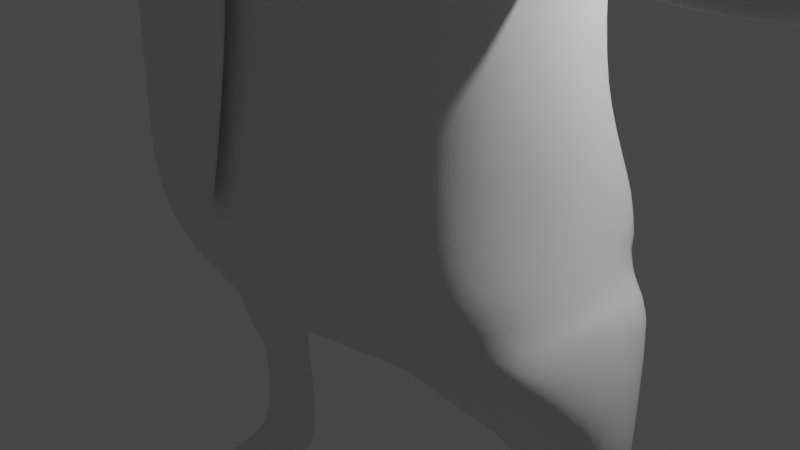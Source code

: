 # Source: fella1rolldice.blend  (saved by Blender 2.92.15; exported with 4.5.12 LTS)
import bpy
from mathutils import Matrix  # noqa: F401  (used for matrix-valued properties, if any)

bpy.ops.wm.read_factory_settings(use_empty=True)
scene = bpy.context.scene
scene.name = 'Scene'

# ---- collections
col_collection = bpy.data.collections.new('Collection'); scene.collection.children.link(col_collection)

# ---- world
world_world = bpy.data.worlds.new('World'); scene.world = world_world
world_world.use_nodes = True; world_world.node_tree.nodes.clear()
_N = world_world.node_tree.nodes; _L = world_world.node_tree.links
n0 = _N.new('ShaderNodeOutputWorld'); n0.name = 'World Output'; n0.location = (300, 300)
n1 = _N.new('ShaderNodeBackground'); n1.name = 'Background'; n1.location = (10, 300)
n1.inputs[0].default_value = (0.05088, 0.05088, 0.05088, 1.0)
_L.new(n1.outputs[0], n0.inputs[0])
n0.is_active_output = True
world_world.color = (0.05088, 0.05088, 0.05088)
world_world.use_sun_shadow = False
world_world.sun_shadow_jitter_overblur = 0.0

# ---- cameras
cam_camera = bpy.data.cameras.new('Camera')
cam_camera.clip_end = 100.0
cam_camera.ortho_scale = 7.314

# ---- lights
light_light = bpy.data.lights.new('Light', 'POINT')
light_light.transmission_factor = 0.0
light_light.energy = 1000.0
light_light.shadow_soft_size = 0.1
light_light.shadow_maximum_resolution = 0.006
light_light.use_absolute_resolution = True

# ---- meshes
me_cube_001 = bpy.data.meshes.new('Cube.001')
me_cube_001.from_pydata([(1.588, -1.528, -0.5), (2.16, -1.553, 0.7411), (1.56, 0.5089, -0.5064), (2.162, 1.052, 0.7534), (0.0, 0.8274, -0.5978), (0.0, 1.455, 1.061), (2.272, 1.177, 0.175), (1.225, -0.7402, -0.6713), (2.51, -0.3635, 0.9368), (2.362, -1.394, 0.1504), (0.0, -1.651, -0.6096), (0.0, -2.207, 0.926), (0.0, 1.54, 0.07744), (2.658, -0.3419, 0.198), (0.0, -2.062, 0.0), (0.0, -0.5775, -0.8467), (2.555, 0.8354, -0.2713), (0.0, 0.7357, 1.882), (2.025, 0.6145, 1.746), (2.507, -0.4682, 1.838), (2.044, -1.582, 1.728), (0.0, -2.225, 1.839), (0.0, 0.6513, 5.24), (2.741, 0.6328, -0.7343), (2.741, -0.7575, -0.7265), (2.858, -0.03009, -0.8388), (2.574, -1.073, -0.2229), (2.759, -0.09186, -0.149), (1.942, -0.5291, -1.391), (1.686, -0.1773, -1.555), (2.001, 0.4995, -1.818), (2.872, 0.1126, -1.819), (2.717, -0.252, -1.42), (2.762, 0.5016, -1.849), (2.14, -0.3114, -1.793), (2.235, -0.05093, -2.54), (2.162, 0.0811, -2.599), (2.612, -0.05093, -2.539), (2.624, -0.3005, -1.89), (2.651, 0.07749, -2.633), (2.755, 0.4949, -2.148), (2.764, 0.4446, -2.495), (2.088, 0.4557, -2.174), (2.097, 0.4446, -2.45), (2.12, 0.1279, -3.885), (2.676, 0.1183, -3.899), (2.221, 0.5588, -3.935), (2.583, 0.5804, -3.951), (2.134, 0.2651, -4.434), (2.801, 0.2651, -4.406), (2.184, 0.5621, -4.456), (2.751, 0.5583, -4.44), (2.186, -0.1989, -4.032), (2.682, -0.2054, -4.038), (2.236, -0.2592, -4.451), (2.785, -0.2592, -4.429), (2.111, -0.6727, -4.281), (2.778, -0.6727, -4.272), (2.182, -0.7224, -4.469), (2.849, -0.7224, -4.46), (2.227, -1.105, -4.331), (2.681, -1.105, -4.325), (2.275, -1.154, -4.456), (2.729, -1.154, -4.45), (2.222, -1.1, -0.6132), (2.435, -1.293, -0.01665), (2.724, -0.2262, 0.04885), (2.403, 1.014, -0.03925), (2.199, 0.8425, -0.6389), (2.358, -0.3712, -1.405), (2.419, 0.5016, -1.833), (2.428, -0.08959, -2.584), (2.408, -0.2879, -1.841), (2.392, 0.01299, -2.662), (2.421, 0.478, -2.161), (2.427, 0.5884, -2.472), (2.39, 0.06529, -3.828), (2.354, 0.7508, -3.908), (2.467, 0.2651, -4.42), (2.46, 0.6536, -4.441), (2.452, -0.2096, -3.986), (2.511, -0.2592, -4.44), (2.444, -0.6727, -4.277), (2.515, -0.7224, -4.465), (2.454, -1.268, -4.328), (2.502, -1.318, -4.453), (0.0, 0.6374, 3.513), (2.075, 0.4271, 3.005), (2.371, -0.5779, 3.308), (2.177, -1.298, 3.239), (0.0, 1.21, 6.558), (2.104, 0.3376, 4.863), (2.299, -0.5634, 4.097), (2.276, -1.251, 4.187), (0.0, 1.088, 7.65), (1.79, 0.6543, 6.56), (2.098, -0.4037, 6.66), (1.953, -1.505, 6.558), (0.0, 0.7325, 8.246), (1.585, 0.5855, 7.614), (1.889, -0.2328, 7.512), (1.916, -0.6663, 7.776), (0.0, -2.313, 7.384), (1.257, 0.3267, 8.055), (1.621, 0.05605, 7.764), (1.692, -0.8712, 8.013), (0.0, -1.752, 8.108), (0.0, -0.3627, 8.467), (2.404, -0.3452, 3.108), (2.108, -1.563, 2.986), (2.235, -1.49, 4.809), (2.338, -0.3747, 4.99), (3.196, -0.7189, 3.708), (3.173, -1.326, 3.615), (3.121, -1.418, 3.34), (2.514, -1.204, 3.192), (3.394, -0.6869, 3.177), (3.425, -1.093, 3.053), (3.461, -0.8282, 3.686), (3.525, -1.192, 3.551), (2.899, -1.333, 3.67), (2.576, -1.337, 3.821), (2.666, -0.654, 3.895), (2.963, -0.6918, 3.775), (3.434, -0.6546, 3.453), (3.476, -1.284, 3.276), (3.979, -1.191, 3.552), (3.933, -1.283, 3.277), (3.851, -0.6856, 3.178), (3.891, -0.6532, 3.454), (3.888, -1.091, 3.055), (3.923, -0.8269, 3.688), (4.123, -1.196, 3.555), (4.07, -1.282, 3.28), (4.032, -0.6799, 3.181), (4.075, -0.653, 3.457), (4.042, -1.087, 3.058), (4.096, -0.8294, 3.691), (4.746, -1.125, 3.501), (4.708, -1.183, 3.315), (4.687, -0.7747, 3.247), (4.719, -0.7564, 3.435), (4.693, -1.051, 3.164), (4.734, -0.8761, 3.593), (5.031, -1.206, 3.553), (4.971, -1.292, 3.276), (4.946, -0.6864, 3.176), (4.996, -0.6592, 3.454), (4.95, -1.097, 3.052), (5.016, -0.8369, 3.689), (5.605, -1.129, 3.544), (5.561, -1.184, 3.368), (5.552, -0.7998, 3.305), (5.587, -0.7826, 3.481), (5.549, -1.06, 3.226), (5.6, -0.8953, 3.63), (2.843, -1.143, 3.146), (3.144, -1.117, 3.099), (2.656, -0.5947, 3.275), (2.919, -0.6253, 3.243), (3.164, -0.6561, 3.21), (2.813, -1.453, 3.386), (2.491, -1.439, 3.512), (2.187, -1.639, 3.983), (2.259, -1.455, 3.785), (3.168, -0.5453, 3.474), (2.939, -0.5087, 3.495), (2.666, -0.48, 3.661), (0.0, 0.6332, 4.656), (2.176, 0.4325, 3.981), (2.415, -0.3422, 3.753), (2.369, -0.575, 3.663), (0.7758, 0.706, -0.5403), (1.067, 1.384, 0.9481), (0.7941, -1.578, -0.5548), (1.08, -1.986, 0.8336), (1.121, 1.496, 0.169), (1.181, -1.846, 0.07522), (0.6126, -0.642, -0.759), (0.9968, 1.001, 1.813), (1.022, -2.002, 1.784), (1.026, 0.8117, 3.506), (1.054, -1.969, 3.552), (1.048, 0.9437, 6.559), (1.127, 0.8005, 5.232), (1.237, -2.203, 5.24), (0.9037, 0.8333, 7.652), (1.092, -2.023, 6.33), (1.001, -1.927, 7.467), (0.7322, 0.5921, 8.222), (0.9025, -1.56, 8.079), (0.7597, -0.3115, 8.396), (1.122, -2.097, 4.613), (1.077, 0.8061, 4.599), (2.227, -0.4034, 6.059), (2.094, -1.497, 5.897), (0.0, 0.8377, 5.895), (1.969, 0.5122, 5.888), (1.214, -2.154, 5.856), (1.088, 0.8721, 5.895), (1.96, -0.3857, 7.146), (0.0, -2.515, 7.161), (1.789, -1.439, 7.177), (1.712, 0.6166, 7.1), (0.0, 1.16, 7.104), (0.9759, 0.8885, 7.105), (0.3852, 0.7834, -0.5638), (0.54, -2.096, 0.8798), (0.553, 1.556, 0.1351), (0.5905, -1.954, 0.03761), (0.3063, -0.6097, -0.8029), (0.511, -2.113, 1.812), (0.8755, -2.139, 5.133), (0.6888, -2.097, 7.311), (0.5156, -1.687, 8.108), (0.3892, -0.3294, 8.469), (0.5258, 1.455, 1.016), (0.3971, -1.614, -0.5822), (0.5324, 0.9382, 1.853), (0.5455, 0.7882, 3.51), (0.5241, 1.087, 6.558), (0.5636, 0.8121, 5.232), (0.4518, 0.9608, 7.651), (0.3324, 0.6536, 8.262), (0.5676, 0.8061, 4.615), (0.5439, 0.9161, 5.895), (0.5787, -2.13, 6.87), (0.488, 1.024, 7.104), (1.613, 1.242, 0.8582), (1.191, -1.553, -0.5274), (1.532, 0.9082, 1.771), (1.55, 0.7226, 3.334), (1.419, 0.8001, 6.559), (1.661, 0.7143, 5.231), (1.269, 0.7066, 7.648), (0.9699, 0.5049, 8.214), (1.63, 0.7204, 4.237), (1.166, 0.6389, -0.5134), (1.62, -1.769, 0.7873), (1.695, 1.359, 0.179), (1.772, -1.62, 0.1128), (0.9188, -0.6911, -0.7152), (1.533, -1.792, 1.756), (1.581, -1.766, 3.277), (1.746, -1.846, 5.239), (1.39, -1.839, 6.505), (1.353, -1.728, 7.339), (1.303, -1.181, 8.056), (1.085, -0.2676, 8.329), (1.654, -1.852, 4.208), (1.533, 0.7182, 5.893), (1.671, -1.825, 5.889), (1.344, 0.7534, 7.104), (1.51, -1.671, 7.0), (0.7241, -2.092, 6.49), (0.0, -2.412, 6.516), (0.4973, -2.365, 6.557), (0.0, -2.852, 6.539), (0.6448, -2.148, 5.948), (0.8279, -2.11, 5.795), (0.474, -2.445, 5.936), (0.8005, -2.434, 5.984), (0.3649, -2.85, 5.991), (0.0, -2.319, 5.733), (0.0, -2.893, 5.872), (0.9175, -1.362, 6.701), (0.8633, -1.386, 6.682), (0.9171, -1.335, 6.811), (0.8631, -1.349, 6.837), (0.9397, -1.341, 6.755), (0.8094, -1.373, 6.818), (0.7873, -1.394, 6.765), (0.8095, -1.4, 6.709), (1.05, -1.343, 6.616), (0.906, -1.418, 6.532), (0.9941, -1.288, 6.944), (0.8266, -1.339, 6.996), (0.6824, -1.414, 6.912), (0.6459, -1.468, 6.741), (1.087, -1.29, 6.786), (0.7385, -1.47, 6.584), (0.9356, -1.45, 6.746), (0.903, -1.466, 6.73), (0.9276, -1.436, 6.818), (0.8919, -1.446, 6.831), (0.9458, -1.438, 6.783), (0.8596, -1.462, 6.815), (0.8496, -1.474, 6.779), (0.8674, -1.476, 6.744), (0.7277, -1.783, 6.562), (0.9844, -1.704, 6.483), (0.9062, -1.643, 7.194), (0.6831, -1.782, 7.066), (1.205, -1.59, 6.611), (0.5938, -1.799, 6.804), (1.265, -1.512, 6.873), (1.141, -1.53, 7.115), (0.8206, -1.419, 6.83), (0.8767, -1.393, 6.853), (0.9398, -1.404, 6.71), (0.884, -1.43, 6.687), (0.8258, -1.446, 6.713), (0.9348, -1.378, 6.827), (0.9609, -1.383, 6.768), (0.7994, -1.441, 6.772), (0.4693, -2.389, 5.911), (0.7811, -2.101, 5.606), (0.3553, -2.304, 5.838), (0.6276, -1.209, 5.133), (0.0, -1.184, 5.174), (0.0, -1.26, 4.852), (0.3699, -1.346, 5.55), (0.0, -1.219, 5.522), (0.3401, -1.329, 4.842), (0.5247, -1.333, 5.545), (0.6105, -1.353, 5.468), (0.3833, -2.166, 4.549), (0.2773, -2.019, 4.774), (0.508, -2.188, 5.565), (0.4443, -2.099, 5.451), (0.5597, -2.108, 5.387), (0.6812, -2.169, 5.473), (0.2803, -2.161, 5.481), (0.3069, -2.245, 5.611), (0.7845, -2.18, 5.131), (0.6534, -2.157, 5.155), (0.0, -2.154, 4.447), (0.0, -2.127, 4.769), (0.0, -2.16, 5.475), (0.5081, -2.342, 4.676), (0.4434, -2.341, 4.62), (0.4669, -2.315, 4.566), (0.5043, -2.341, 4.695), (0.4655, -2.281, 4.729), (0.4408, -2.337, 4.647), (0.0, -2.328, 4.597), (0.0, -2.277, 4.683), (0.0, -2.303, 4.519), (0.0, -2.334, 4.56), (0.7651, -2.33, 5.092), (0.7006, -2.36, 5.133), (0.6996, -2.359, 5.048), (0.6575, -2.355, 5.13), (0.6379, -2.303, 5.104), (0.651, -2.345, 5.056), (0.4267, -2.367, 5.493), (0.503, -2.361, 5.468), (0.4886, -2.337, 5.526), (0.3988, -2.356, 5.448), (0.4383, -2.358, 5.335), (0.4794, -2.363, 5.427), (0.5405, -2.352, 5.391), (0.5754, -2.34, 5.222), (0.5919, -2.361, 5.298), (0.6251, -2.367, 5.347), (0.6618, -2.319, 5.434), (0.5794, -2.354, 5.421), (0.0, -2.379, 5.436), (0.0, -2.397, 5.455), (0.2199, -2.375, 5.466), (0.261, -2.311, 5.442), (0.3022, -2.36, 5.459), (0.2343, -2.424, 5.529), (0.3149, -2.402, 5.517), (0.2875, -2.395, 5.572), (0.0, -2.479, 5.55), (0.0, -2.469, 5.603), (0.3423, -2.13, 5.271), (0.4453, -2.133, 5.219), (0.2033, -2.172, 5.292), (0.3163, -2.278, 5.23), (0.4636, -2.193, 5.157), (0.1839, -2.335, 5.253), (0.3416, -2.529, 5.215), (0.5109, -2.566, 5.111), (0.3421, -2.288, 5.189), (0.4523, -2.294, 5.13), (1.734, -2.689, 6.197), (0.8989, -2.463, 5.159), (1.65, -2.617, 5.692), (1.618, -2.743, 5.661), (0.8297, -2.784, 5.162), (1.454, -2.745, 5.71), (0.5655, -2.74, 5.297), (0.6579, -2.396, 5.409), (1.492, -2.633, 5.748), (0.0, -2.237, 5.307), (0.0, -2.386, 5.268), (0.7316, -1.933, 6.565), (0.9625, -1.818, 7.277), (1.021, -1.844, 6.475), (0.6983, -1.969, 7.132), (1.27, -1.716, 6.62), (0.5862, -1.965, 6.837), (1.342, -1.634, 6.915), (1.219, -1.674, 7.187), (1.458, -2.568, 5.391), (1.401, -2.76, 5.346), (1.195, -2.749, 5.473), (1.266, -2.542, 5.529), (1.11, -2.765, 5.171), (0.9393, -2.746, 5.38), (1.18, -2.534, 5.209), (1.03, -2.464, 5.425), (0.6495, -2.464, 5.874), (0.5844, -2.11, 5.76), (0.1829, -2.705, 5.938), (0.1827, -2.446, 5.879), (0.3227, -2.682, 6.007), (0.4087, -2.44, 5.936), (0.3007, -2.586, 6.071), (0.347, -2.455, 6.031), (0.2258, -2.598, 6.035), (0.2254, -2.459, 6.002), (0.3824, -2.458, 6.032), (0.3799, -2.428, 6.019), (0.0, -2.289, 4.291), (0.3302, -2.299, 4.28), (0.5796, -2.158, 3.063), (0.0, -2.336, 3.017), (0.59, -2.287, 3.052), (0.0, -2.465, 3.005), (0.3105, -2.259, 1.491), (0.0, -2.324, 1.442), (0.3205, -2.325, 1.481), (0.0, -2.39, 1.431), (0.0, -2.173, 3.782), (0.0, -2.18, 3.783), (0.0, -2.201, 4.298), (0.0, -2.159, 4.342), (0.2795, -2.087, 3.706), (0.3564, -2.205, 4.33), (0.4144, -2.17, 4.396), (0.2591, -2.195, 3.61), (0.2481, -2.196, 3.756), (0.0, -2.279, 3.675), (0.0, -2.286, 3.854), (0.2539, -2.128, 3.74), (0.2714, -2.115, 3.602), (0.2137, -2.139, 3.693), (0.2794, -2.087, 3.706), (0.2309, -2.14, 3.689), (0.2261, -2.152, 3.715), (0.2288, -2.151, 3.662), (0.2083, -2.154, 3.697), (0.2286, -2.185, 3.644), (0.2253, -2.186, 3.727), (0.0, -2.215, 3.75), (0.0, -2.218, 3.706), (0.09132, -2.245, 0.8226), (0.0, -2.295, 0.7778), (0.1013, -2.303, 0.8122), (0.0, -2.353, 0.7671), (0.542, -1.229, 4.843), (0.5155, -2.132, 4.751), (0.0, -1.349, 4.919), (0.0, -1.357, 4.989), (0.0, -2.115, 4.838), (0.0, -2.122, 4.92), (0.2894, -1.337, 4.964), (0.2266, -2.026, 4.902), (2.081, -0.1809, 7.479), (2.085, -0.6337, 7.88), (1.906, 0.01125, 7.698), (1.995, -0.5452, 8.003), (2.239, -0.1705, 7.563), (2.231, -0.4893, 7.927), (2.14, -0.02532, 7.716), (2.182, -0.3673, 7.961), (2.287, -0.2181, 7.75), (2.282, -0.2895, 7.842), (2.432, -0.05141, 7.74), (2.457, -0.237, 7.899), (1.817, -0.09772, 7.324), (1.849, -0.9787, 7.723), (2.005, -0.517, 7.826), (2.0, -0.2554, 7.599), (2.133, -0.2398, 7.685), (2.119, -0.3989, 7.864), (2.49, -0.1434, 7.66), (2.487, -0.3106, 7.885), (1.961, -0.2324, 7.65), (1.966, -0.4622, 7.848), (2.078, -0.2168, 7.724), (2.071, -0.3652, 7.88), (1.859, -0.2168, 7.58), (1.881, -0.5946, 7.808), (2.212, -0.1959, 7.775), (2.211, -0.2603, 7.857)], [], [(239, 228, 3, 6), (237, 239, 6, 2), (66, 65, 26, 27), (6, 3, 8, 13), (13, 8, 1, 9), (68, 23, 33, 70), (217, 209, 14, 10), (209, 207, 11, 14), (237, 2, 7, 241), (241, 7, 0, 229), (8, 3, 18, 19), (216, 5, 17, 218), (238, 1, 20, 242), (218, 17, 86, 219), (20, 19, 108, 109), (1, 8, 19, 20), (23, 16, 27, 25), (25, 27, 26, 24), (67, 66, 27, 16), (65, 64, 24, 26), (23, 25, 31, 33), (68, 67, 16, 23), (33, 31, 37, 39), (70, 33, 40, 74), (64, 0, 28, 69), (0, 7, 29, 28), (25, 24, 32, 31), (7, 2, 30, 29), (72, 71, 37, 38), (71, 73, 39, 37), (28, 29, 35, 34), (69, 28, 34, 72), (31, 32, 38, 37), (29, 30, 36, 35), (74, 40, 41, 75), (33, 39, 41, 40), (75, 41, 47, 77), (36, 30, 42, 43), (44, 46, 50, 48), (36, 43, 46, 44), (73, 36, 44, 76), (41, 39, 45, 47), (78, 48, 50, 79), (77, 47, 51, 79), (47, 45, 49, 51), (78, 49, 55, 81), (52, 54, 58, 56), (49, 45, 53, 55), (44, 48, 54, 52), (76, 44, 52, 80), (59, 57, 61, 63), (80, 52, 56, 82), (55, 53, 57, 59), (81, 55, 59, 83), (84, 60, 62, 85), (83, 59, 63, 85), (56, 58, 62, 60), (82, 56, 60, 84), (57, 82, 84, 61), (58, 83, 85, 62), (61, 84, 85, 63), (54, 81, 83, 58), (53, 80, 82, 57), (45, 76, 80, 53), (48, 78, 81, 54), (46, 77, 79, 50), (49, 78, 79, 51), (39, 73, 76, 45), (43, 75, 77, 46), (42, 74, 75, 43), (32, 69, 72, 38), (35, 36, 73, 71), (34, 35, 71, 72), (24, 64, 69, 32), (30, 70, 74, 42), (2, 6, 67, 68), (9, 0, 64, 65), (6, 13, 66, 67), (2, 68, 70, 30), (13, 9, 65, 66), (249, 163, 110, 244), (224, 168, 22, 221), (242, 20, 109, 243), (19, 18, 87, 108), (225, 196, 90, 220), (195, 194, 96, 97), (170, 169, 91, 111), (253, 202, 474, 246), (202, 200, 473, 474), (251, 195, 97, 245), (194, 197, 95, 96), (246, 474, 105, 247), (105, 474, 462, 464), (200, 203, 99, 473), (227, 204, 94, 222), (223, 98, 107, 215), (215, 107, 106, 214), (473, 99, 103, 104), (222, 94, 98, 223), (88, 89, 109, 108), (164, 93, 110, 163), (93, 92, 111, 110), (171, 88, 108, 170), (92, 93, 121, 122), (112, 113, 119, 118), (113, 112, 123, 120), (118, 119, 126, 131), (89, 88, 158, 115), (157, 160, 116, 117), (122, 121, 120, 123), (156, 159, 160, 157), (125, 119, 113, 114), (125, 117, 130, 127), (131, 126, 132, 137), (127, 130, 136, 133), (124, 118, 131, 129), (117, 116, 128, 130), (116, 124, 129, 128), (119, 125, 127, 126), (115, 158, 159, 156), (136, 134, 140, 142), (135, 137, 143, 141), (128, 129, 135, 134), (129, 131, 137, 135), (130, 128, 134, 136), (126, 127, 133, 132), (140, 141, 147, 146), (143, 138, 144, 149), (132, 133, 139, 138), (133, 136, 142, 139), (137, 132, 138, 143), (134, 135, 141, 140), (144, 145, 151, 150), (148, 146, 152, 154), (141, 143, 149, 147), (142, 140, 146, 148), (138, 139, 145, 144), (139, 142, 148, 145), (151, 153, 155, 150), (154, 152, 153, 151), (145, 148, 154, 151), (149, 144, 150, 155), (146, 147, 153, 152), (147, 149, 155, 153), (125, 114, 157, 117), (156, 157, 114, 161), (114, 113, 120, 161), (115, 156, 161, 162), (121, 162, 161, 120), (89, 164, 163, 109), (243, 109, 163, 249), (89, 115, 162, 164), (164, 162, 121, 93), (165, 112, 118, 124), (123, 112, 165, 166), (122, 123, 166, 167), (92, 171, 170, 111), (108, 87, 169, 170), (219, 86, 168, 224), (92, 122, 167, 171), (171, 167, 158, 88), (158, 167, 166, 159), (159, 166, 165, 160), (124, 116, 160, 165), (231, 181, 193, 236), (432, 192, 185, 212), (234, 186, 189, 235), (248, 191, 190, 247), (235, 189, 191, 248), (252, 205, 186, 234), (213, 188, 190, 214), (212, 185, 198, 259, 306), (292, 294, 278, 277), (250, 199, 183, 232), (430, 432, 431, 437, 440), (236, 193, 184, 233), (324, 316, 432, 212), (230, 179, 181, 231), (207, 175, 180, 211), (228, 173, 179, 230), (210, 178, 174, 217), (206, 172, 178, 210), (240, 238, 175, 177), (229, 240, 177, 174), (206, 208, 176, 172), (208, 216, 173, 176), (233, 184, 199, 250), (258, 254, 256, 261), (111, 91, 197, 194), (244, 110, 195, 251), (110, 111, 194, 195), (221, 22, 196, 225), (290, 293, 273, 274), (232, 183, 205, 252), (220, 90, 204, 227), (96, 95, 203, 200), (97, 96, 200, 202), (245, 97, 202, 253), (183, 220, 227, 205), (184, 221, 225, 199), (258, 259, 198, 187, 254), (12, 5, 216, 208), (4, 12, 208, 206), (4, 206, 210, 15), (15, 210, 217, 10), (11, 207, 211, 21), (263, 323, 307), (201, 226, 213, 102), (102, 213, 214, 106), (437, 431, 417, 434), (181, 219, 224, 193), (186, 222, 223, 189), (191, 215, 214, 190), (189, 223, 215, 191), (205, 227, 222, 186), (199, 225, 220, 183), (193, 224, 221, 184), (179, 218, 219, 181), (173, 216, 218, 179), (177, 175, 207, 209), (174, 177, 209, 217), (289, 290, 274, 280), (95, 232, 252, 203), (185, 244, 251, 198), (91, 233, 250, 197), (0, 9, 240, 229), (9, 1, 238, 240), (3, 228, 230, 18), (18, 230, 231, 87), (169, 236, 233, 91), (197, 250, 232, 95), (203, 252, 234, 99), (103, 235, 248, 104), (104, 248, 247, 105), (99, 234, 235, 103), (87, 231, 236, 169), (182, 243, 249, 192), (188, 246, 247, 190), (198, 251, 245, 187), (291, 292, 277, 276), (180, 242, 243, 182), (192, 249, 244, 185), (175, 238, 242, 180), (178, 241, 229, 174), (172, 237, 241, 178), (172, 176, 239, 237), (176, 173, 228, 239), (254, 255, 257, 256), (257, 256, 226, 201), (262, 404, 261, 256, 257), (254, 226, 256), (258, 405, 306, 259), (404, 405, 258, 261), (408, 406, 412, 410), (409, 305, 415, 411), (262, 257, 264), (321, 324, 212, 306), (323, 318, 405, 307), (298, 297, 286, 284), (293, 295, 279, 273), (294, 289, 280, 278), (295, 296, 275, 279), (296, 291, 276, 275), (265, 266, 274, 273), (268, 267, 275, 276), (270, 268, 276, 277), (271, 270, 277, 278), (269, 265, 273, 279), (267, 269, 279, 275), (272, 271, 278, 280), (266, 272, 280, 274), (282, 281, 285, 283, 284, 286, 287, 288), (300, 299, 281, 282), (301, 300, 282, 288), (303, 302, 283, 285), (297, 304, 287, 286), (302, 298, 284, 283), (304, 301, 288, 287), (299, 303, 285, 281), (395, 389, 291, 296), (394, 395, 296, 295), (393, 388, 289, 294), (392, 394, 295, 293), (389, 391, 292, 291), (388, 390, 290, 289), (390, 392, 293, 290), (391, 393, 294, 292), (265, 269, 303, 299), (271, 272, 301, 304), (267, 268, 298, 302), (270, 271, 304, 297), (269, 267, 302, 303), (272, 266, 300, 301), (266, 265, 299, 300), (268, 270, 297, 298), (454, 325, 308, 453), (320, 319, 314, 315), (319, 322, 311, 314), (322, 328, 312, 311), (325, 320, 315, 308), (459, 313, 453, 308), (309, 308, 315, 314, 311), (309, 311, 312), (318, 321, 306, 405), (211, 180, 182, 430), (320, 352, 371, 368), (350, 351, 356, 346), (340, 354, 353, 342), (328, 322, 360, 357), (319, 320, 368, 367), (317, 313, 459, 460), (326, 316, 331, 337), (316, 324, 339, 331), (321, 318, 347, 355), (324, 321, 355, 339), (323, 263, 366, 364), (318, 323, 364, 347), (325, 454, 333, 343), (320, 325, 343, 352), (334, 335, 338, 330), (361, 348, 345, 363), (358, 359, 362, 365), (454, 327, 336, 333), (329, 330, 331), (332, 333, 334), (339, 340, 341), (342, 343, 344), (345, 346, 347), (348, 349, 350), (351, 352, 353), (354, 355, 356), (359, 360, 361), (362, 363, 364), (329, 332, 334, 330), (333, 336, 335, 334), (337, 331, 330, 338), (331, 339, 341, 329), (340, 342, 344, 341), (343, 333, 332, 344), (345, 348, 350, 346), (349, 352, 351, 350), (353, 354, 356, 351), (355, 347, 346, 356), (339, 355, 354, 340), (352, 343, 342, 353), (357, 360, 359, 358), (361, 363, 362, 359), (360, 349, 348, 361), (347, 364, 363, 345), (364, 366, 365, 362), (329, 341, 344, 332), (369, 367, 370, 372), (367, 368, 371, 370), (322, 319, 367, 369), (349, 360, 372, 370), (360, 322, 369, 372), (371, 352, 374, 376), (374, 373, 375, 376), (380, 379, 377), (370, 371, 376, 375), (349, 370, 375, 373), (382, 380, 377), (379, 385, 377), (385, 382, 377), (349, 373, 383, 384), (399, 398, 382, 385), (352, 349, 384, 378), (396, 399, 385, 379), (373, 374, 381, 383), (398, 397, 380, 382), (374, 352, 378, 381), (397, 396, 379, 380), (372, 387, 386, 369), (387, 372, 360, 357), (328, 322, 369, 386), (213, 226, 393, 391), (187, 245, 392, 390), (254, 187, 390, 388), (188, 213, 391, 389), (245, 253, 394, 392), (226, 254, 388, 393), (253, 246, 395, 394), (246, 188, 389, 395), (400, 402, 396, 397), (401, 400, 397, 398), (402, 403, 399, 396), (403, 401, 398, 399), (384, 383, 401, 403), (378, 384, 403, 402), (383, 381, 400, 401), (381, 378, 402, 400), (260, 305, 405, 404), (407, 406, 264, 263), (406, 408, 262, 264), (409, 407, 263, 307), (305, 409, 307, 405), (408, 260, 404, 262), (411, 415, 414, 410), (411, 410, 412, 413), (305, 260, 414, 415), (406, 407, 413, 412), (260, 408, 410, 414), (407, 409, 411, 413), (438, 433, 420, 418), (316, 326, 429, 432), (436, 434, 417, 416), (418, 420, 424, 422), (430, 182, 192, 432), (431, 428, 416, 417), (424, 425, 452, 451), (419, 418, 422, 423), (420, 421, 425, 424), (427, 439, 438, 418, 419), (432, 429, 428, 431), (440, 439, 427, 426, 430), (21, 211, 430, 426), (440, 437, 442, 441), (438, 439, 444, 443), (433, 438, 443, 445), (433, 435, 421, 420), (442, 443, 444, 441), (446, 447, 448, 445), (445, 443, 442, 446), (437, 434, 446, 442), (435, 433, 445, 448), (434, 436, 447, 446), (439, 440, 441, 444), (450, 449, 451, 452), (422, 424, 451, 449), (423, 422, 449, 450), (309, 456, 459, 308), (317, 457, 327, 454), (457, 455, 310, 327), (313, 317, 454, 453), (458, 460, 459, 456), (457, 317, 460, 458), (313, 455, 456, 459), (455, 457, 458, 456), (476, 477, 483, 481), (473, 104, 463, 461), (469, 470, 488, 487), (104, 105, 464, 463), (467, 468, 472, 471), (463, 464, 468, 467), (461, 463, 467, 465), (464, 462, 466, 468), (480, 479, 471, 472), (465, 467, 471, 479), (468, 466, 480, 472), (470, 478, 484, 488), (100, 101, 474, 473), (101, 475, 462, 474), (476, 100, 473, 461), (477, 476, 461, 465), (475, 478, 466, 462), (470, 469, 479, 480), (469, 477, 465, 479), (478, 470, 480, 466), (482, 481, 483, 484), (486, 485, 481, 482), (484, 483, 487, 488), (475, 101, 486, 482), (477, 469, 487, 483), (478, 475, 482, 484), (100, 476, 481, 485), (101, 100, 485, 486)])
me_cube_001.polygons.foreach_set('use_smooth', [True] * 466)
_uv = me_cube_001.uv_layers.new(name='UVMap')
_uv.uv.foreach_set('vector', [0.5, 0.4631, 0.6576, 0.4362, 0.6667, 0.4583, 0.5, 0.4931, 0.3424, 0.4362, 0.5, 0.4631, 0.5, 0.4931, 0.3333, 0.4583, 0.5, 0.625, 0.5, 0.7569, 0.5, 0.7569, 0.5, 0.625, 0.5, 0.4931, 0.6667, 0.4583, 0.6319, 0.625, 0.5, 0.625, 0.5, 0.625, 0.6319, 0.625, 0.6667, 0.7917, 0.5, 0.7569, 0.3333, 0.4583, 0.3333, 0.4583, 0.3333, 0.4583, 0.3333, 0.4583, 0.3607, 0.8581, 0.5, 0.8468, 0.5, 0.8767, 0.3698, 0.8802, 0.5, 0.8468, 0.6393, 0.8581, 0.6302, 0.8802, 0.5, 0.8767, 0.3112, 0.4674, 0.3333, 0.4583, 0.3681, 0.625, 0.3381, 0.625, 0.3381, 0.625, 0.3681, 0.625, 0.3333, 0.7917, 0.3112, 0.7826, 0.6319, 0.625, 0.6667, 0.4583, 0.6667, 0.4583, 0.6319, 0.625, 0.6393, 0.3919, 0.6302, 0.3698, 0.6302, 0.3698, 0.6393, 0.3919, 0.6576, 0.8138, 0.6667, 0.7917, 0.6667, 0.7917, 0.6576, 0.8138, 0.6393, 0.3919, 0.6302, 0.3698, 0.6302, 0.3698, 0.6393, 0.3919, 0.6667, 0.7917, 0.6319, 0.625, 0.6319, 0.625, 0.6667, 0.7917, 0.6667, 0.7917, 0.6319, 0.625, 0.6319, 0.625, 0.6667, 0.7917, 0.3333, 0.4583, 0.5, 0.4931, 0.5, 0.625, 0.3681, 0.625, 0.3681, 0.625, 0.5, 0.625, 0.5, 0.7569, 0.3333, 0.7917, 0.5, 0.4931, 0.5, 0.625, 0.5, 0.625, 0.5, 0.4931, 0.5, 0.7569, 0.3333, 0.7917, 0.3333, 0.7917, 0.5, 0.7569, 0.3333, 0.4583, 0.3681, 0.625, 0.3681, 0.625, 0.3333, 0.4583, 0.3333, 0.4583, 0.5, 0.4931, 0.5, 0.4931, 0.3333, 0.4583, 0.3333, 0.4583, 0.3681, 0.625, 0.3681, 0.625, 0.3333, 0.4583, 0.3333, 0.4583, 0.3333, 0.4583, 0.3333, 0.4583, 0.3333, 0.4583, 0.3333, 0.7917, 0.3333, 0.7917, 0.3333, 0.7917, 0.3333, 0.7917, 0.3333, 0.7917, 0.3681, 0.625, 0.3681, 0.625, 0.3333, 0.7917, 0.3681, 0.625, 0.3333, 0.7917, 0.3333, 0.7917, 0.3681, 0.625, 0.3681, 0.625, 0.3333, 0.4583, 0.3333, 0.4583, 0.3681, 0.625, 0.3333, 0.7917, 0.3681, 0.625, 0.3681, 0.625, 0.3333, 0.7917, 0.3681, 0.625, 0.3333, 0.4583, 0.3333, 0.4583, 0.3681, 0.625, 0.3333, 0.7917, 0.3681, 0.625, 0.3681, 0.625, 0.3333, 0.7917, 0.3333, 0.7917, 0.3333, 0.7917, 0.3333, 0.7917, 0.3333, 0.7917, 0.3681, 0.625, 0.3333, 0.7917, 0.3333, 0.7917, 0.3681, 0.625, 0.3681, 0.625, 0.3333, 0.4583, 0.3333, 0.4583, 0.3681, 0.625, 0.3333, 0.4583, 0.3333, 0.4583, 0.3333, 0.4583, 0.3333, 0.4583, 0.3333, 0.4583, 0.3333, 0.4583, 0.3333, 0.4583, 0.3333, 0.4583, 0.3333, 0.4583, 0.3333, 0.4583, 0.3333, 0.4583, 0.3333, 0.4583, 0.3333, 0.4583, 0.3333, 0.4583, 0.3333, 0.4583, 0.3333, 0.4583, 0.3333, 0.4583, 0.3333, 0.4583, 0.3333, 0.4583, 0.3333, 0.4583, 0.3333, 0.4583, 0.3333, 0.4583, 0.3333, 0.4583, 0.3333, 0.4583, 0.3333, 0.4583, 0.3333, 0.4583, 0.3333, 0.4583, 0.3333, 0.4583, 0.3333, 0.4583, 0.3333, 0.4583, 0.3333, 0.4583, 0.3333, 0.4583, 0.3333, 0.4583, 0.3333, 0.4583, 0.3333, 0.4583, 0.3333, 0.4583, 0.3333, 0.4583, 0.3333, 0.4583, 0.3333, 0.4583, 0.3333, 0.4583, 0.3333, 0.4583, 0.3333, 0.4583, 0.3333, 0.4583, 0.3333, 0.4583, 0.3333, 0.4583, 0.3333, 0.4583, 0.3333, 0.4583, 0.3333, 0.4583, 0.3333, 0.4583, 0.3333, 0.4583, 0.3333, 0.4583, 0.3333, 0.4583, 0.3333, 0.4583, 0.3333, 0.4583, 0.3333, 0.4583, 0.3333, 0.4583, 0.3333, 0.4583, 0.3333, 0.4583, 0.3333, 0.4583, 0.3333, 0.4583, 0.3333, 0.4583, 0.3333, 0.4583, 0.3333, 0.4583, 0.3333, 0.4583, 0.3333, 0.4583, 0.3333, 0.4583, 0.3333, 0.4583, 0.3333, 0.4583, 0.3333, 0.4583, 0.3333, 0.4583, 0.3333, 0.4583, 0.3333, 0.4583, 0.3333, 0.4583, 0.3333, 0.4583, 0.3333, 0.4583, 0.3333, 0.4583, 0.3333, 0.4583, 0.3333, 0.4583, 0.3333, 0.4583, 0.3333, 0.4583, 0.3333, 0.4583, 0.3333, 0.4583, 0.3333, 0.4583, 0.3333, 0.4583, 0.3333, 0.4583, 0.3333, 0.4583, 0.3333, 0.4583, 0.3333, 0.4583, 0.3333, 0.4583, 0.3333, 0.4583, 0.3333, 0.4583, 0.3333, 0.4583, 0.3333, 0.4583, 0.3333, 0.4583, 0.3333, 0.4583, 0.3333, 0.4583, 0.3333, 0.4583, 0.3333, 0.4583, 0.3333, 0.4583, 0.3333, 0.4583, 0.3333, 0.4583, 0.3333, 0.4583, 0.3333, 0.4583, 0.3333, 0.4583, 0.3333, 0.4583, 0.3333, 0.4583, 0.3333, 0.4583, 0.3333, 0.4583, 0.3333, 0.4583, 0.3333, 0.4583, 0.3333, 0.4583, 0.3333, 0.4583, 0.3333, 0.4583, 0.3333, 0.4583, 0.3333, 0.4583, 0.3333, 0.4583, 0.3333, 0.4583, 0.3333, 0.4583, 0.3333, 0.4583, 0.3333, 0.4583, 0.3333, 0.4583, 0.3333, 0.4583, 0.3333, 0.4583, 0.3333, 0.4583, 0.3333, 0.4583, 0.3333, 0.4583, 0.3333, 0.4583, 0.3333, 0.4583, 0.3333, 0.4583, 0.3333, 0.4583, 0.3333, 0.4583, 0.3333, 0.4583, 0.3333, 0.4583, 0.3333, 0.4583, 0.3333, 0.4583, 0.3333, 0.4583, 0.3333, 0.4583, 0.3333, 0.4583, 0.3333, 0.4583, 0.3333, 0.4583, 0.3333, 0.4583, 0.3333, 0.4583, 0.3333, 0.4583, 0.3333, 0.4583, 0.3333, 0.7917, 0.3333, 0.7917, 0.3333, 0.7917, 0.3333, 0.7917, 0.3681, 0.625, 0.3333, 0.4583, 0.3333, 0.4583, 0.3681, 0.625, 0.3333, 0.7917, 0.3681, 0.625, 0.3681, 0.625, 0.3333, 0.7917, 0.3333, 0.7917, 0.3333, 0.7917, 0.3333, 0.7917, 0.3333, 0.7917, 0.3333, 0.4583, 0.3333, 0.4583, 0.3333, 0.4583, 0.3333, 0.4583, 0.3333, 0.4583, 0.5, 0.4931, 0.5, 0.4931, 0.3333, 0.4583, 0.5, 0.7569, 0.3333, 0.7917, 0.3333, 0.7917, 0.5, 0.7569, 0.5, 0.4931, 0.5, 0.625, 0.5, 0.625, 0.5, 0.4931, 0.3333, 0.4583, 0.3333, 0.4583, 0.3333, 0.4583, 0.3333, 0.4583, 0.5, 0.625, 0.5, 0.7569, 0.5, 0.7569, 0.5, 0.625, 0.6576, 0.8138, 0.6667, 0.7917, 0.6667, 0.7917, 0.6576, 0.8138, 0.6393, 0.3919, 0.6302, 0.3698, 0.6302, 0.3698, 0.6393, 0.3919, 0.6576, 0.8138, 0.6667, 0.7917, 0.6667, 0.7917, 0.6576, 0.8138, 0.6319, 0.625, 0.6667, 0.4583, 0.6667, 0.4583, 0.6319, 0.625, 0.6393, 0.3919, 0.6302, 0.3698, 0.6302, 0.3698, 0.6393, 0.3919, 0.6667, 0.7917, 0.6349, 0.639, 0.6319, 0.625, 0.6667, 0.7917, 0.6319, 0.625, 0.6667, 0.4583, 0.6667, 0.4583, 0.6319, 0.625, 0.6598, 0.8084, 0.6667, 0.7917, 0.6667, 0.7917, 0.6592, 0.8099, 0.6667, 0.7917, 0.6319, 0.625, 0.6319, 0.625, 0.6667, 0.7917, 0.6576, 0.8138, 0.6667, 0.7917, 0.6667, 0.7917, 0.6576, 0.8138, 0.6349, 0.639, 0.6667, 0.4583, 0.6667, 0.4583, 0.6319, 0.625, 0.6592, 0.8099, 0.6667, 0.7917, 0.6694, 0.8036, 0.6576, 0.8138, 0.6694, 0.8036, 0.6667, 0.7917, 0.6667, 0.7917, 0.6667, 0.7917, 0.6319, 0.625, 0.6667, 0.4583, 0.6667, 0.4583, 0.6319, 0.625, 0.6393, 0.3919, 0.6302, 0.3698, 0.6302, 0.3698, 0.6393, 0.3919, 0.7331, 0.4857, 0.7552, 0.4948, 0.7517, 0.625, 0.7218, 0.625, 0.7218, 0.625, 0.7517, 0.625, 0.7552, 0.7902, 0.7307, 0.8056, 0.6319, 0.625, 0.6667, 0.4583, 0.6667, 0.4583, 0.6319, 0.625, 0.6393, 0.3919, 0.6302, 0.3698, 0.6302, 0.3698, 0.6393, 0.3919, 0.639, 0.6591, 0.6596, 0.7575, 0.6667, 0.7917, 0.6319, 0.625, 0.6595, 0.7572, 0.6594, 0.757, 0.6667, 0.7917, 0.6667, 0.7917, 0.6594, 0.757, 0.6392, 0.6596, 0.6319, 0.625, 0.6667, 0.7917, 0.6391, 0.6594, 0.639, 0.6591, 0.6319, 0.625, 0.6319, 0.625, 0.6392, 0.6596, 0.6594, 0.757, 0.6594, 0.757, 0.6392, 0.6596, 0.639, 0.6591, 0.6596, 0.7575, 0.6596, 0.7575, 0.639, 0.6591, 0.6596, 0.7575, 0.639, 0.6591, 0.6391, 0.6595, 0.6595, 0.7571, 0.639, 0.6591, 0.6596, 0.7575, 0.6596, 0.7575, 0.639, 0.6591, 0.6596, 0.7575, 0.639, 0.6591, 0.639, 0.6591, 0.6596, 0.7575, 0.6596, 0.7575, 0.639, 0.6591, 0.639, 0.6591, 0.6596, 0.7575, 0.6392, 0.6596, 0.6594, 0.757, 0.6595, 0.7571, 0.6391, 0.6595, 0.6596, 0.7575, 0.639, 0.6591, 0.639, 0.6591, 0.6596, 0.7575, 0.0, 0.0, 0.0, 0.0, 0.0, 0.0, 0.0, 0.0, 0.6596, 0.7575, 0.6596, 0.7575, 0.6596, 0.7575, 0.6596, 0.7575, 0.639, 0.6591, 0.6596, 0.7575, 0.6596, 0.7575, 0.639, 0.6591, 0.6596, 0.7575, 0.6596, 0.7575, 0.6596, 0.7575, 0.6596, 0.7575, 0.639, 0.6591, 0.639, 0.6591, 0.639, 0.6591, 0.639, 0.6591, 0.6596, 0.7575, 0.639, 0.6591, 0.639, 0.6591, 0.6596, 0.7575, 0.639, 0.6591, 0.639, 0.6591, 0.639, 0.6591, 0.639, 0.6591, 0.6596, 0.7575, 0.6596, 0.7575, 0.6596, 0.7575, 0.6596, 0.7575, 0.6596, 0.7575, 0.639, 0.6591, 0.639, 0.6591, 0.6596, 0.7575, 0.6596, 0.7575, 0.639, 0.6591, 0.639, 0.6591, 0.6596, 0.7575, 0.639, 0.6591, 0.639, 0.6591, 0.639, 0.6591, 0.639, 0.6591, 0.639, 0.6591, 0.639, 0.6591, 0.639, 0.6591, 0.639, 0.6591, 0.639, 0.6591, 0.639, 0.6591, 0.639, 0.6591, 0.639, 0.6591, 0.6596, 0.7575, 0.639, 0.6591, 0.639, 0.6591, 0.6596, 0.7575, 0.6596, 0.7575, 0.6596, 0.7575, 0.6596, 0.7575, 0.6596, 0.7575, 0.639, 0.6591, 0.639, 0.6591, 0.639, 0.6591, 0.639, 0.6591, 0.639, 0.6591, 0.6596, 0.7575, 0.6596, 0.7575, 0.639, 0.6591, 0.6596, 0.7575, 0.6596, 0.7575, 0.6596, 0.7575, 0.6596, 0.7575, 0.6596, 0.7575, 0.6596, 0.7575, 0.6596, 0.7575, 0.6596, 0.7575, 0.639, 0.6591, 0.6596, 0.7575, 0.6596, 0.7575, 0.639, 0.6591, 0.639, 0.6591, 0.639, 0.6591, 0.639, 0.6591, 0.639, 0.6591, 0.6596, 0.7575, 0.6596, 0.7575, 0.6596, 0.7575, 0.6596, 0.7575, 0.6596, 0.7575, 0.639, 0.6591, 0.639, 0.6591, 0.6596, 0.7575, 0.639, 0.6591, 0.639, 0.6591, 0.639, 0.6591, 0.639, 0.6591, 0.6596, 0.7575, 0.639, 0.6591, 0.639, 0.6591, 0.6596, 0.7575, 0.6596, 0.7575, 0.6596, 0.7575, 0.6596, 0.7575, 0.6596, 0.7575, 0.6596, 0.7575, 0.6596, 0.7575, 0.6596, 0.7575, 0.6596, 0.7575, 0.6596, 0.7575, 0.639, 0.6591, 0.639, 0.6591, 0.6596, 0.7575, 0.6596, 0.7575, 0.639, 0.6591, 0.639, 0.6591, 0.6596, 0.7575, 0.6596, 0.7575, 0.6596, 0.7575, 0.6596, 0.7575, 0.6596, 0.7575, 0.639, 0.6591, 0.6596, 0.7575, 0.6596, 0.7575, 0.639, 0.6591, 0.639, 0.6591, 0.639, 0.6591, 0.639, 0.6591, 0.639, 0.6591, 0.639, 0.6591, 0.639, 0.6591, 0.639, 0.6591, 0.639, 0.6591, 0.0, 0.0, 0.0, 0.0, 0.6596, 0.7575, 0.6596, 0.7575, 0.0, 0.0, 0.0, 0.0, 0.0, 0.0, 0.0, 0.0, 0.0, 0.0, 0.6596, 0.7575, 0.6595, 0.7571, 0.0, 0.0, 0.0, 0.0, 0.0, 0.0, 0.0, 0.0, 0.0, 0.0, 0.6594, 0.757, 0.0, 0.0, 0.0, 0.0, 0.6595, 0.7571, 0.6596, 0.7575, 0.6595, 0.7572, 0.6667, 0.7917, 0.6667, 0.7917, 0.6576, 0.8138, 0.6667, 0.7917, 0.6667, 0.7917, 0.6576, 0.8138, 0.6596, 0.7575, 0.0, 0.0, 0.0, 0.0, 0.6595, 0.7572, 0.6595, 0.7572, 0.0, 0.0, 0.6594, 0.757, 0.6594, 0.757, 0.0, 0.0, 0.0, 0.0, 0.0, 0.0, 0.0, 0.0, 0.0, 0.0, 0.0, 0.0, 0.0, 0.0, 0.0, 0.0, 0.0, 0.0, 0.0, 0.0, 0.0, 0.0, 0.0, 0.0, 0.6392, 0.6596, 0.6391, 0.6594, 0.6319, 0.625, 0.6319, 0.625, 0.6319, 0.625, 0.6667, 0.4583, 0.6667, 0.4583, 0.6319, 0.625, 0.6393, 0.3919, 0.6302, 0.3698, 0.6302, 0.3698, 0.6393, 0.3919, 0.6392, 0.6596, 0.0, 0.0, 0.0, 0.0, 0.6391, 0.6594, 0.6391, 0.6594, 0.0, 0.0, 0.639, 0.6591, 0.639, 0.6591, 0.639, 0.6591, 0.0, 0.0, 0.0, 0.0, 0.639, 0.6591, 0.639, 0.6591, 0.0, 0.0, 0.0, 0.0, 0.639, 0.6591, 0.0, 0.0, 0.639, 0.6591, 0.639, 0.6591, 0.0, 0.0, 0.6576, 0.4362, 0.6484, 0.4141, 0.6484, 0.4141, 0.6576, 0.4362, 0.6397, 0.8571, 0.6484, 0.8359, 0.6484, 0.8359, 0.6393, 0.8581, 0.6576, 0.4362, 0.6484, 0.4141, 0.6484, 0.4141, 0.6576, 0.4362, 0.6619, 0.625, 0.6918, 0.625, 0.7135, 0.8271, 0.6961, 0.8544, 0.6888, 0.4674, 0.7109, 0.4766, 0.6918, 0.625, 0.6619, 0.625, 0.6576, 0.4362, 0.6484, 0.4141, 0.6484, 0.4141, 0.6576, 0.4362, 0.6393, 0.8581, 0.6484, 0.8359, 0.6484, 0.8359, 0.6393, 0.8581, 0.6393, 0.8581, 0.6484, 0.8359, 0.6484, 0.8359, 0.6417, 0.8523, 0.6393, 0.8581, 0.6393, 0.8581, 0.6393, 0.8581, 0.6393, 0.8581, 0.6393, 0.8581, 0.6576, 0.4362, 0.6484, 0.4141, 0.6484, 0.4141, 0.6576, 0.4362, 0.6399, 0.8567, 0.6397, 0.8571, 0.6393, 0.8581, 0.6393, 0.8581, 0.6399, 0.8568, 0.6576, 0.4362, 0.6484, 0.4141, 0.6484, 0.4141, 0.6576, 0.4362, 0.638, 0.8612, 0.6387, 0.8597, 0.6397, 0.8571, 0.6393, 0.8581, 0.6576, 0.4362, 0.6484, 0.4141, 0.6484, 0.4141, 0.6576, 0.4362, 0.6393, 0.8581, 0.6484, 0.8359, 0.6484, 0.8359, 0.6393, 0.8581, 0.6576, 0.4362, 0.6484, 0.4141, 0.6484, 0.4141, 0.6576, 0.4362, 0.2782, 0.625, 0.3082, 0.625, 0.2891, 0.7734, 0.2669, 0.7643, 0.2669, 0.4857, 0.2891, 0.4766, 0.3082, 0.625, 0.2782, 0.625, 0.5, 0.7869, 0.6576, 0.8138, 0.6484, 0.8359, 0.5, 0.8168, 0.3424, 0.8138, 0.5, 0.7869, 0.5, 0.8168, 0.3516, 0.8359, 0.3607, 0.3919, 0.5, 0.4032, 0.5, 0.4332, 0.3516, 0.4141, 0.5, 0.4032, 0.6393, 0.3919, 0.6484, 0.4141, 0.5, 0.4332, 0.6576, 0.4362, 0.6484, 0.4141, 0.6484, 0.4141, 0.6576, 0.4362, 0.6393, 0.8581, 0.6393, 0.8581, 0.6393, 0.8581, 0.6393, 0.8581, 0.6319, 0.625, 0.6667, 0.4583, 0.6667, 0.4583, 0.6349, 0.639, 0.6576, 0.8138, 0.6667, 0.7917, 0.6667, 0.7917, 0.6576, 0.8138, 0.6667, 0.7917, 0.6319, 0.625, 0.6349, 0.639, 0.6667, 0.7917, 0.6393, 0.3919, 0.6302, 0.3698, 0.6302, 0.3698, 0.6393, 0.3919, 0.6484, 0.8359, 0.6576, 0.8138, 0.6576, 0.8138, 0.6484, 0.8359, 0.6576, 0.4362, 0.6484, 0.4141, 0.6484, 0.4141, 0.6576, 0.4362, 0.6393, 0.3919, 0.6302, 0.3698, 0.6302, 0.3698, 0.6393, 0.3919, 0.6319, 0.625, 0.6667, 0.4583, 0.6667, 0.4583, 0.6319, 0.625, 0.6667, 0.7917, 0.6319, 0.625, 0.6319, 0.625, 0.6667, 0.7917, 0.6576, 0.8138, 0.6667, 0.7917, 0.6667, 0.7917, 0.6598, 0.8084, 0.6484, 0.4141, 0.6393, 0.3919, 0.6393, 0.3919, 0.6484, 0.4141, 0.6484, 0.4141, 0.6393, 0.3919, 0.6393, 0.3919, 0.6484, 0.4141, 0.6393, 0.8581, 0.6417, 0.8523, 0.6484, 0.8359, 0.6484, 0.8359, 0.6393, 0.8581, 0.5, 0.3733, 0.6302, 0.3698, 0.6393, 0.3919, 0.5, 0.4032, 0.3698, 0.3698, 0.5, 0.3733, 0.5, 0.4032, 0.3607, 0.3919, 0.2448, 0.4948, 0.2669, 0.4857, 0.2782, 0.625, 0.2483, 0.625, 0.2483, 0.625, 0.2782, 0.625, 0.2669, 0.7643, 0.2448, 0.7552, 0.6302, 0.8802, 0.6393, 0.8581, 0.6393, 0.8581, 0.6302, 0.8802, 0.7477, 1.044, 0.6311, 0.8782, 0.6302, 0.8802, 0.6302, 0.8802, 0.6393, 0.8581, 0.6393, 0.8581, 0.6302, 0.8802, 0.6302, 0.8802, 0.6393, 0.8581, 0.6393, 0.8581, 0.6302, 0.8802, 0.6393, 0.8581, 0.6393, 0.8581, 0.6393, 0.8581, 0.6393, 0.8581, 0.6484, 0.4141, 0.6393, 0.3919, 0.6393, 0.3919, 0.6484, 0.4141, 0.6484, 0.4141, 0.6393, 0.3919, 0.6393, 0.3919, 0.6484, 0.4141, 0.6918, 0.625, 0.7218, 0.625, 0.7307, 0.8056, 0.7135, 0.8271, 0.7109, 0.4766, 0.7331, 0.4857, 0.7218, 0.625, 0.6918, 0.625, 0.6484, 0.4141, 0.6393, 0.3919, 0.6393, 0.3919, 0.6484, 0.4141, 0.6484, 0.4141, 0.6393, 0.3919, 0.6393, 0.3919, 0.6484, 0.4141, 0.6484, 0.4141, 0.6393, 0.3919, 0.6393, 0.3919, 0.6484, 0.4141, 0.6484, 0.4141, 0.6393, 0.3919, 0.6393, 0.3919, 0.6484, 0.4141, 0.6484, 0.4141, 0.6393, 0.3919, 0.6393, 0.3919, 0.6484, 0.4141, 0.5, 0.8168, 0.6484, 0.8359, 0.6393, 0.8581, 0.5, 0.8468, 0.3516, 0.8359, 0.5, 0.8168, 0.5, 0.8468, 0.3607, 0.8581, 0.6393, 0.8581, 0.6484, 0.8359, 0.6484, 0.8359, 0.6393, 0.8581, 0.6667, 0.4583, 0.6576, 0.4362, 0.6576, 0.4362, 0.6667, 0.4583, 0.6484, 0.8359, 0.6576, 0.8138, 0.6576, 0.8138, 0.6484, 0.8359, 0.6667, 0.4583, 0.6576, 0.4362, 0.6576, 0.4362, 0.6667, 0.4583, 0.3333, 0.7917, 0.5, 0.7569, 0.5, 0.7869, 0.3424, 0.8138, 0.5, 0.7569, 0.6667, 0.7917, 0.6576, 0.8138, 0.5, 0.7869, 0.6667, 0.4583, 0.6576, 0.4362, 0.6576, 0.4362, 0.6667, 0.4583, 0.6667, 0.4583, 0.6576, 0.4362, 0.6576, 0.4362, 0.6667, 0.4583, 0.6667, 0.4583, 0.6576, 0.4362, 0.6576, 0.4362, 0.6667, 0.4583, 0.6667, 0.4583, 0.6576, 0.4362, 0.6576, 0.4362, 0.6667, 0.4583, 0.6667, 0.4583, 0.6576, 0.4362, 0.6576, 0.4362, 0.6667, 0.4583, 0.6667, 0.4583, 0.6888, 0.4674, 0.6619, 0.625, 0.6319, 0.625, 0.6319, 0.625, 0.6619, 0.625, 0.6961, 0.8544, 0.6694, 0.8036, 0.6667, 0.4583, 0.6576, 0.4362, 0.6576, 0.4362, 0.6667, 0.4583, 0.6667, 0.4583, 0.6576, 0.4362, 0.6576, 0.4362, 0.6667, 0.4583, 0.6484, 0.8359, 0.6576, 0.8138, 0.6576, 0.8138, 0.6484, 0.8359, 0.6484, 0.8359, 0.6592, 0.8099, 0.6576, 0.8138, 0.6484, 0.8359, 0.6484, 0.8359, 0.6576, 0.8138, 0.6576, 0.8138, 0.6484, 0.8359, 0.6484, 0.8359, 0.6393, 0.8581, 0.6393, 0.8581, 0.6484, 0.8359, 0.6484, 0.8359, 0.6576, 0.8138, 0.6576, 0.8138, 0.6484, 0.8359, 0.6484, 0.8359, 0.6576, 0.8138, 0.6576, 0.8138, 0.6484, 0.8359, 0.6484, 0.8359, 0.6576, 0.8138, 0.6576, 0.8138, 0.6484, 0.8359, 0.3082, 0.625, 0.3381, 0.625, 0.3112, 0.7826, 0.2891, 0.7734, 0.2891, 0.4766, 0.3112, 0.4674, 0.3381, 0.625, 0.3082, 0.625, 0.3516, 0.4141, 0.5, 0.4332, 0.5, 0.4631, 0.3424, 0.4362, 0.5, 0.4332, 0.6484, 0.4141, 0.6576, 0.4362, 0.5, 0.4631, 0.6393, 0.8581, 0.6302, 0.8802, 0.6302, 0.8802, 0.6393, 0.8581, 0.6302, 0.8802, 0.6393, 0.8581, 0.6393, 0.8581, 0.6302, 0.8802, 0.6302, 0.8802, 0.6367, 0.8644, 0.6393, 0.8581, 0.6393, 0.8581, 0.6302, 0.8802, 0.6393, 0.8581, 0.6393, 0.8581, 0.6393, 0.8581, 0.6393, 0.8581, 0.6393, 0.8581, 0.6393, 0.8581, 0.6417, 0.8523, 0.6367, 0.8644, 0.6365, 0.8649, 0.6393, 0.8581, 0.6393, 0.8581, 0.6284, 0.8845, 0.6302, 0.8802, 0.6302, 0.8802, 0.6284, 0.8845, 0.6314, 0.8774, 0.6334, 0.8724, 0.6334, 0.8724, 0.6314, 0.8774, 0.6302, 0.8802, 0.0, 0.0, 0.6302, 0.8802, 0.638, 0.8614, 0.638, 0.8612, 0.6393, 0.8581, 0.6393, 0.8581, 0.6311, 0.8782, 0.6359, 0.8665, 0.6365, 0.8649, 0.6302, 0.8802, 0.6484, 0.8359, 0.6464, 0.8408, 0.6464, 0.8408, 0.6484, 0.8359, 0.6576, 0.8138, 0.6576, 0.8138, 0.6576, 0.8138, 0.6576, 0.8138, 0.6393, 0.8581, 0.6393, 0.8581, 0.6393, 0.8581, 0.6393, 0.8581, 0.6576, 0.8138, 0.6576, 0.8138, 0.6576, 0.8138, 0.6576, 0.8138, 0.6576, 0.8138, 0.6484, 0.8359, 0.6484, 0.8359, 0.6576, 0.8138, 0.6504, 0.8311, 0.6484, 0.8359, 0.6484, 0.8359, 0.6576, 0.8138, 0.6484, 0.8359, 0.6504, 0.8311, 0.6576, 0.8138, 0.6484, 0.8359, 0.6464, 0.8408, 0.6484, 0.8359, 0.6484, 0.8359, 0.6393, 0.8581, 0.6457, 0.8426, 0.6464, 0.8408, 0.6393, 0.8581, 0.6393, 0.8581, 0.6512, 0.8292, 0.6504, 0.8311, 0.6576, 0.8138, 0.6576, 0.8138, 0.6504, 0.8311, 0.6512, 0.8292, 0.6576, 0.8138, 0.6576, 0.8138, 0.6464, 0.8408, 0.6457, 0.8426, 0.6393, 0.8581, 0.6393, 0.8581, 0.6484, 0.8359, 0.6464, 0.8408, 0.6393, 0.8581, 0.6484, 0.8359, 0.6484, 0.8359, 0.6504, 0.8311, 0.6512, 0.8292, 0.6504, 0.8311, 0.6484, 0.8359, 0.6464, 0.8408, 0.6457, 0.8426, 0.6464, 0.8408, 0.6484, 0.8359, 0.6504, 0.8311, 0.6504, 0.8311, 0.6484, 0.8359, 0.6464, 0.8408, 0.6484, 0.8359, 0.6484, 0.8359, 0.6464, 0.8408, 0.6512, 0.8292, 0.6504, 0.8311, 0.6504, 0.8311, 0.6512, 0.8292, 0.6464, 0.8408, 0.6457, 0.8426, 0.6457, 0.8426, 0.6464, 0.8408, 0.6504, 0.8311, 0.6484, 0.8359, 0.6484, 0.8359, 0.6504, 0.8311, 0.6457, 0.8426, 0.6464, 0.8408, 0.6464, 0.8408, 0.6457, 0.8426, 0.6504, 0.8311, 0.6512, 0.8292, 0.6512, 0.8292, 0.6504, 0.8311, 0.6576, 0.8138, 0.6484, 0.8359, 0.6484, 0.8359, 0.6576, 0.8138, 0.6576, 0.8138, 0.6576, 0.8138, 0.6576, 0.8138, 0.6576, 0.8138, 0.6393, 0.8581, 0.6393, 0.8581, 0.6393, 0.8581, 0.6393, 0.8581, 0.6576, 0.8138, 0.6576, 0.8138, 0.6576, 0.8138, 0.6576, 0.8138, 0.6484, 0.8359, 0.6393, 0.8581, 0.6393, 0.8581, 0.6484, 0.8359, 0.6393, 0.8581, 0.6484, 0.8359, 0.6484, 0.8359, 0.6393, 0.8581, 0.6484, 0.8359, 0.6576, 0.8138, 0.6576, 0.8138, 0.6484, 0.8359, 0.6393, 0.8581, 0.6393, 0.8581, 0.6393, 0.8581, 0.6393, 0.8581, 0.6504, 0.8311, 0.6512, 0.8292, 0.6512, 0.8292, 0.6504, 0.8311, 0.6457, 0.8426, 0.6464, 0.8408, 0.6464, 0.8408, 0.6457, 0.8426, 0.6504, 0.8311, 0.6484, 0.8359, 0.6484, 0.8359, 0.6504, 0.8311, 0.6464, 0.8408, 0.6457, 0.8426, 0.6457, 0.8426, 0.6464, 0.8408, 0.6512, 0.8292, 0.6504, 0.8311, 0.6504, 0.8311, 0.6512, 0.8292, 0.6464, 0.8408, 0.6484, 0.8359, 0.6484, 0.8359, 0.6464, 0.8408, 0.6484, 0.8359, 0.6504, 0.8311, 0.6504, 0.8311, 0.6484, 0.8359, 0.6484, 0.8359, 0.6464, 0.8408, 0.6464, 0.8408, 0.6484, 0.8359, 0.6379, 0.8616, 0.6374, 0.8627, 0.6374, 0.8627, 0.8376, 1.149, 0.637, 0.8637, 0.6355, 0.8673, 0.6355, 0.8673, 0.637, 0.8637, 0.6355, 0.8673, 0.6315, 0.8772, 0.6315, 0.8772, 0.6355, 0.8673, 0.6315, 0.8772, 1.37, 1.914, 1.37, 1.914, 0.6315, 0.8772, 0.6374, 0.8627, 0.637, 0.8637, 0.637, 0.8637, 0.6374, 0.8627, 0.0, 0.0, 0.0, 0.0, 0.0, 0.0, 0.0, 0.0, 0.6302, 0.8802, 0.6374, 0.8627, 0.637, 0.8637, 0.6355, 0.8673, 0.6315, 0.8772, 0.0, 0.0, 0.6315, 0.8772, 1.37, 1.914, 0.6359, 0.8665, 0.638, 0.8614, 0.6393, 0.8581, 0.6365, 0.8649, 0.6393, 0.8581, 0.6484, 0.8359, 0.6484, 0.8359, 0.6399, 0.8567, 0.637, 0.8637, 0.637, 0.8637, 0.637, 0.8637, 0.637, 0.8637, 0.6361, 0.866, 0.6368, 0.8643, 0.6372, 0.8632, 0.6362, 0.8656, 0.6378, 0.8617, 0.6377, 0.862, 0.6373, 0.8629, 0.6376, 0.8623, 1.37, 1.914, 0.6315, 0.8772, 0.6315, 0.8772, 1.37, 1.914, 0.6355, 0.8673, 0.637, 0.8637, 0.637, 0.8637, 0.6355, 0.8673, 0.7514, 1.026, 0.9144, 1.259, 0.9144, 1.259, 0.7514, 1.026, 0.7972, 1.113, 0.6387, 0.8597, 0.6387, 0.8597, 0.7972, 1.113, 0.6387, 0.8597, 0.638, 0.8612, 0.638, 0.8612, 0.6387, 0.8597, 0.638, 0.8614, 0.6359, 0.8665, 0.6359, 0.8665, 0.638, 0.8614, 0.638, 0.8612, 0.638, 0.8614, 0.638, 0.8614, 0.638, 0.8612, 0.6311, 0.8782, 0.7477, 1.044, 0.7477, 1.044, 0.6311, 0.8782, 0.6359, 0.8665, 0.6311, 0.8782, 0.6311, 0.8782, 0.6359, 0.8665, 0.6374, 0.8627, 0.6379, 0.8616, 0.6379, 0.8616, 0.6374, 0.8627, 0.637, 0.8637, 0.6374, 0.8627, 0.6374, 0.8627, 0.637, 0.8637, 0.6646, 0.9004, 1.004, 1.402, 0.9245, 1.291, 0.6612, 0.8952, 0.6323, 0.8751, 0.6346, 0.8694, 0.6348, 0.869, 0.6321, 0.8756, 1.252, 1.749, 0.7163, 0.9968, 0.679, 0.9453, 0.8687, 1.213, 0.6379, 0.8616, 1.131, 1.58, 1.131, 1.58, 0.6379, 0.8616, 0.6383, 0.8606, 0.6612, 0.8952, 0.6387, 0.8597, 0.6382, 0.8609, 0.6379, 0.8616, 0.6646, 0.9004, 0.638, 0.8612, 0.6378, 0.8617, 0.6379, 0.8616, 0.6376, 0.8623, 0.6374, 0.8627, 0.6377, 0.8621, 0.6348, 0.869, 0.6362, 0.8656, 0.6359, 0.8665, 0.6346, 0.8694, 0.6355, 0.8673, 0.6361, 0.866, 0.6368, 0.8643, 0.637, 0.8637, 0.6373, 0.8629, 0.6377, 0.862, 0.638, 0.8614, 0.6372, 0.8632, 0.7163, 0.9968, 0.6315, 0.8772, 0.6323, 0.8751, 0.679, 0.9453, 0.6321, 0.8756, 0.6311, 0.8782, 0.6383, 0.8606, 0.6382, 0.8609, 0.6646, 0.9004, 0.6612, 0.8952, 0.6379, 0.8616, 1.131, 1.58, 1.004, 1.402, 0.6646, 0.9004, 0.7972, 1.113, 0.6387, 0.8597, 0.6612, 0.8952, 0.9245, 1.291, 0.6387, 0.8597, 0.638, 0.8612, 0.6379, 0.8616, 0.6383, 0.8606, 0.6378, 0.8617, 0.6376, 0.8623, 0.6377, 0.8621, 0.6379, 0.8616, 0.6374, 0.8627, 0.6379, 0.8616, 0.6382, 0.8609, 0.6377, 0.8621, 0.6348, 0.869, 0.6346, 0.8694, 0.6361, 0.866, 0.6362, 0.8656, 0.6355, 0.8673, 0.637, 0.8637, 0.6368, 0.8643, 0.6361, 0.866, 0.6373, 0.8629, 0.6377, 0.862, 0.6372, 0.8632, 0.6368, 0.8643, 0.638, 0.8614, 0.6359, 0.8665, 0.6362, 0.8656, 0.6372, 0.8632, 0.638, 0.8612, 0.638, 0.8614, 0.6377, 0.862, 0.6378, 0.8617, 0.637, 0.8637, 0.6374, 0.8627, 0.6376, 0.8623, 0.6373, 0.8629, 1.37, 1.914, 0.6315, 0.8772, 0.7163, 0.9968, 1.252, 1.749, 0.6323, 0.8751, 0.6321, 0.8756, 0.679, 0.9453, 0.7163, 0.9968, 0.6315, 0.8772, 0.6355, 0.8673, 0.6346, 0.8694, 0.6323, 0.8751, 0.6359, 0.8665, 0.6311, 0.8782, 0.6321, 0.8756, 0.6348, 0.869, 0.6311, 0.8782, 0.7477, 1.044, 0.8687, 1.213, 0.679, 0.9453, 0.6383, 0.8606, 0.6379, 0.8616, 0.6377, 0.8621, 0.6382, 0.8609, 0.6315, 0.8772, 0.6355, 0.8673, 0.6355, 0.8673, 0.6315, 0.8772, 0.6355, 0.8673, 0.637, 0.8637, 0.637, 0.8637, 0.6355, 0.8673, 0.6315, 0.8772, 0.6355, 0.8673, 0.6355, 0.8673, 0.6315, 0.8772, 0.6355, 0.8673, 0.6315, 0.8772, 0.6315, 0.8772, 0.6355, 0.8673, 0.6315, 0.8772, 0.6315, 0.8772, 0.6315, 0.8772, 0.6315, 0.8772, 0.637, 0.8637, 0.637, 0.8637, 0.637, 0.8637, 0.637, 0.8637, 0.637, 0.8637, 0.6355, 0.8673, 0.6355, 0.8673, 0.637, 0.8637, 0.6367, 0.8644, 0.637, 0.8637, 0.637, 0.8637, 0.6355, 0.8673, 0.637, 0.8637, 0.637, 0.8637, 0.6355, 0.8673, 0.6355, 0.8673, 0.6355, 0.8673, 0.6355, 0.8673, 0.6355, 0.8673, 0.6355, 0.8673, 0.6367, 0.8644, 0.6355, 0.8673, 0.637, 0.8637, 0.6358, 0.8667, 0.637, 0.8637, 0.6358, 0.8667, 0.6355, 0.8673, 0.6355, 0.8673, 0.6355, 0.8673, 0.6355, 0.8673, 0.6355, 0.8673, 0.6355, 0.8673, 0.6356, 0.8671, 0.6355, 0.8673, 0.6355, 0.8673, 0.6358, 0.8667, 0.637, 0.8637, 0.6355, 0.8673, 0.6355, 0.8673, 0.637, 0.8637, 0.637, 0.8637, 0.6356, 0.8671, 0.6358, 0.8667, 0.637, 0.8637, 0.6355, 0.8673, 0.637, 0.8637, 0.637, 0.8637, 0.6355, 0.8673, 0.6355, 0.8673, 0.6369, 0.8639, 0.6367, 0.8644, 0.6355, 0.8673, 0.637, 0.8637, 0.637, 0.8637, 0.637, 0.8637, 0.637, 0.8637, 0.6369, 0.8639, 0.637, 0.8637, 0.637, 0.8637, 0.6367, 0.8644, 0.6315, 0.8772, 0.6315, 0.8772, 0.6315, 0.8772, 0.6315, 0.8772, 0.0, 0.0, 0.0, 0.0, 0.0, 0.0, 0.0, 0.0, 0.0, 0.0, 0.0, 0.0, 0.0, 0.0, 0.0, 0.0, 0.6393, 0.8581, 0.6393, 0.8581, 0.6393, 0.8581, 0.6393, 0.8581, 0.6484, 0.8359, 0.6576, 0.8138, 0.6576, 0.8138, 0.6484, 0.8359, 0.6393, 0.8581, 0.6484, 0.8359, 0.6484, 0.8359, 0.6393, 0.8581, 0.6484, 0.8359, 0.6393, 0.8581, 0.6393, 0.8581, 0.6484, 0.8359, 0.6576, 0.8138, 0.6598, 0.8084, 0.6576, 0.8138, 0.6576, 0.8138, 0.6393, 0.8581, 0.6393, 0.8581, 0.6393, 0.8581, 0.6393, 0.8581, 0.6598, 0.8084, 0.6592, 0.8099, 0.6576, 0.8138, 0.6576, 0.8138, 0.6592, 0.8099, 0.6484, 0.8359, 0.6484, 0.8359, 0.6576, 0.8138, 0.637, 0.8638, 0.637, 0.8637, 0.637, 0.8637, 0.6369, 0.8639, 0.6355, 0.8673, 0.637, 0.8638, 0.6369, 0.8639, 0.6355, 0.8673, 0.637, 0.8637, 0.6356, 0.8672, 0.6356, 0.8671, 0.637, 0.8637, 0.6356, 0.8672, 0.6355, 0.8673, 0.6355, 0.8673, 0.6356, 0.8671, 0.6355, 0.8673, 0.6355, 0.8673, 0.6355, 0.8673, 0.6356, 0.8672, 0.637, 0.8637, 0.6355, 0.8673, 0.6356, 0.8672, 0.637, 0.8637, 0.6355, 0.8673, 0.637, 0.8637, 0.637, 0.8638, 0.6355, 0.8673, 0.637, 0.8637, 0.637, 0.8637, 0.637, 0.8637, 0.637, 0.8638, 0.6335, 0.8723, 0.6334, 0.8724, 0.6365, 0.8649, 0.6367, 0.8644, 0.6302, 0.8802, 0.6302, 0.8802, 0.6302, 0.8802, 0.6302, 0.8802, 0.6302, 0.8802, 0.6284, 0.8845, 0.6302, 0.8802, 0.6302, 0.8802, 0.6314, 0.8774, 0.6302, 0.8802, 0.6302, 0.8802, 0.6302, 0.8802, 0.6334, 0.8724, 0.6314, 0.8774, 0.6302, 0.8802, 0.6365, 0.8649, 0.6284, 0.8845, 0.6335, 0.8723, 0.6367, 0.8644, 0.6302, 0.8802, 0.6314, 0.8774, 0.6334, 0.8724, 0.6335, 0.8723, 0.6284, 0.8845, 0.6314, 0.8774, 0.6284, 0.8845, 0.6302, 0.8802, 0.6302, 0.8802, 0.6334, 0.8724, 0.6335, 0.8723, 0.6335, 0.8723, 0.6334, 0.8724, 0.6302, 0.8802, 0.6302, 0.8802, 0.6302, 0.8802, 0.6302, 0.8802, 0.6335, 0.8723, 0.6284, 0.8845, 0.6284, 0.8845, 0.6335, 0.8723, 0.6302, 0.8802, 0.6314, 0.8774, 0.6314, 0.8774, 0.6302, 0.8802, 0.6392, 0.8583, 0.6393, 0.8581, 0.6393, 0.8581, 0.6393, 0.8581, 0.6387, 0.8597, 0.7972, 1.113, 0.6767, 0.9451, 0.627, 0.8374, 0.6302, 0.8802, 0.6393, 0.8581, 0.6393, 0.8581, 0.6302, 0.8802, 0.6393, 0.8581, 0.6393, 0.8581, 0.6393, 0.8581, 0.6393, 0.8581, 0.6399, 0.8567, 0.6484, 0.8359, 0.6484, 0.8359, 0.6397, 0.8571, 0.6393, 0.8581, 0.6302, 0.8802, 0.6302, 0.8802, 0.6393, 0.8581, 0.6393, 0.8581, 0.6302, 0.8802, 0.6302, 0.8802, 0.6393, 0.8581, 0.6302, 0.8802, 0.6393, 0.8581, 0.6393, 0.8581, 0.6302, 0.8802, 0.6393, 0.8581, 0.6302, 0.8802, 0.6302, 0.8802, 0.6393, 0.8581, 0.6302, 0.8802, 0.6376, 0.8623, 0.6392, 0.8583, 0.6393, 0.8581, 0.6302, 0.8802, 0.627, 0.8374, 0.6767, 0.9451, 0.6302, 0.8802, 0.6393, 0.8581, 0.6399, 0.8568, 0.6376, 0.8623, 0.6302, 0.8802, 0.6302, 0.8802, 0.6399, 0.8567, 0.6302, 0.8802, 0.6393, 0.8581, 0.6399, 0.8567, 0.6302, 0.8802, 0.6399, 0.8568, 0.6393, 0.8581, 0.6393, 0.8581, 0.64, 0.8564, 0.6392, 0.8583, 0.6376, 0.8623, 0.6376, 0.8623, 0.6393, 0.8582, 0.6393, 0.8581, 0.6392, 0.8583, 0.6393, 0.8582, 0.6393, 0.8581, 0.6393, 0.8581, 0.6302, 0.8802, 0.6302, 0.8802, 0.6393, 0.8581, 0.6393, 0.8581, 0.6393, 0.8582, 0.6376, 0.8623, 0.64, 0.8564, 0.6393, 0.8581, 0.6302, 0.8802, 0.6302, 0.8802, 0.6393, 0.8581, 0.6393, 0.8581, 0.6393, 0.8582, 0.6393, 0.8581, 0.6393, 0.8581, 0.6393, 0.8581, 0.6393, 0.8581, 0.6393, 0.8581, 0.6393, 0.8581, 0.6302, 0.8802, 0.6393, 0.8581, 0.6393, 0.8581, 0.6302, 0.8802, 0.6393, 0.8581, 0.6302, 0.8802, 0.6302, 0.8802, 0.6393, 0.8581, 0.6376, 0.8623, 0.6399, 0.8568, 0.64, 0.8564, 0.6376, 0.8623, 0.6302, 0.8802, 0.6393, 0.8581, 0.6393, 0.8581, 0.6302, 0.8802, 0.6393, 0.8581, 0.6393, 0.8581, 0.6393, 0.8581, 0.6393, 0.8581, 0.6302, 0.8802, 0.6393, 0.8581, 0.6393, 0.8581, 0.6302, 0.8802, 0.6302, 0.8802, 1.276, 1.778, 0.9144, 1.259, 0.6374, 0.8627, 0.7514, 1.026, 1.068, 1.487, 1.131, 1.58, 0.6379, 0.8616, 1.068, 1.487, 1.276, 1.778, 1.402, 1.959, 1.131, 1.58, 0.9144, 1.259, 0.7514, 1.026, 0.6379, 0.8616, 0.8376, 1.149, 1.068, 1.487, 0.7514, 1.026, 0.9144, 1.259, 1.276, 1.778, 1.068, 1.487, 0.7514, 1.026, 0.7514, 1.026, 1.068, 1.487, 0.9144, 1.259, 1.276, 1.778, 1.276, 1.778, 0.9144, 1.259, 1.276, 1.778, 1.068, 1.487, 1.068, 1.487, 1.276, 1.778, 0.6377, 0.6527, 0.6386, 0.6571, 0.6386, 0.6571, 0.6377, 0.6527, 0.6319, 0.625, 0.6319, 0.625, 0.6319, 0.625, 0.6319, 0.625, 0.6417, 0.672, 0.6565, 0.7431, 0.6565, 0.7431, 0.6417, 0.672, 0.6319, 0.625, 0.6694, 0.8036, 0.6667, 0.7917, 0.6319, 0.625, 0.6319, 0.625, 0.6667, 0.7917, 0.6667, 0.7917, 0.6319, 0.625, 0.6319, 0.625, 0.6667, 0.7917, 0.6667, 0.7917, 0.6319, 0.625, 0.6319, 0.625, 0.6319, 0.625, 0.6319, 0.625, 0.6319, 0.625, 0.6667, 0.7917, 0.6667, 0.7917, 0.6667, 0.7917, 0.6667, 0.7917, 0.6667, 0.7917, 0.6319, 0.625, 0.6319, 0.625, 0.6667, 0.7917, 0.6319, 0.625, 0.6319, 0.625, 0.6319, 0.625, 0.6319, 0.625, 0.6667, 0.7917, 0.6667, 0.7917, 0.6667, 0.7917, 0.6667, 0.7917, 0.6565, 0.7431, 0.6594, 0.7569, 0.6594, 0.7569, 0.6565, 0.7431, 0.6365, 0.6468, 0.6621, 0.7697, 0.6667, 0.7917, 0.6319, 0.625, 0.6621, 0.7697, 0.6612, 0.7656, 0.6667, 0.7917, 0.6667, 0.7917, 0.6377, 0.6527, 0.6365, 0.6468, 0.6319, 0.625, 0.6319, 0.625, 0.6386, 0.6571, 0.6377, 0.6527, 0.6319, 0.625, 0.6319, 0.625, 0.6612, 0.7656, 0.6594, 0.7569, 0.6667, 0.7917, 0.6667, 0.7917, 0.6565, 0.7431, 0.6417, 0.672, 0.6319, 0.625, 0.6667, 0.7917, 0.6417, 0.672, 0.6386, 0.6571, 0.6319, 0.625, 0.6319, 0.625, 0.6594, 0.7569, 0.6565, 0.7431, 0.6667, 0.7917, 0.6667, 0.7917, 0.6612, 0.7656, 0.6377, 0.6527, 0.6386, 0.6571, 0.6594, 0.7569, 0.6621, 0.7697, 0.6365, 0.6468, 0.6377, 0.6527, 0.6612, 0.7656, 0.6594, 0.7569, 0.6386, 0.6571, 0.6417, 0.672, 0.6565, 0.7431, 0.6612, 0.7656, 0.6621, 0.7697, 0.6621, 0.7697, 0.6612, 0.7656, 0.6386, 0.6571, 0.6417, 0.672, 0.6417, 0.672, 0.6386, 0.6571, 0.6594, 0.7569, 0.6612, 0.7656, 0.6612, 0.7656, 0.6594, 0.7569, 0.6365, 0.6468, 0.6377, 0.6527, 0.6377, 0.6527, 0.6365, 0.6468, 0.6621, 0.7697, 0.6365, 0.6468, 0.6365, 0.6468, 0.6621, 0.7697])
me_cube_001.use_remesh_fix_poles = True
me_cube_001.use_remesh_preserve_attributes = False
me_cube_001.use_mirror_vertex_groups = False
me_cube_001.update()
arm_metarig = bpy.data.armatures.new('metarig')  # bones are not reproduced

# ---- objects
ob_light = bpy.data.objects.new('Light', light_light)
ob_camera = bpy.data.objects.new('Camera', cam_camera)
ob_cube = bpy.data.objects.new('Cube', me_cube_001)
ob_metarig = bpy.data.objects.new('metarig', arm_metarig)

# ---- transforms, parenting, visibility, modifiers, constraints
ob_light.location = (4.076, 1.005, 5.904)
ob_light.rotation_euler = (0.6503, 0.05522, 1.866)
ob_light.lock_rotations_4d = False
ob_light.empty_display_type = 'ARROWS'
ob_light.color = (0.0, 0.0, 0.0, 0.0)
ob_light.lineart.crease_threshold = 0.0
ob_camera.location = (7.359, -6.926, 4.958)
ob_camera.rotation_euler = (1.109, 0.0, 0.8149)
ob_camera.lock_rotations_4d = False
ob_camera.empty_display_type = 'ARROWS'
ob_camera.color = (0.0, 0.0, 0.0, 0.0)
ob_camera.display_type = 'WIRE'
ob_camera.lineart.crease_threshold = 0.0
ob_cube.parent = ob_metarig
ob_cube.matrix_parent_inverse = Matrix(((0.1403, -0.0, 0.0, -0.0), (-0.0, 0.1403, -0.0, 0.0), (0.0, -0.0, 0.1403, 0.8828), (-0.0, 0.0, -0.0, 1.0)))
ob_cube.location = (0.0, 0.0, 0.0)
ob_cube.lineart.crease_threshold = 0.0
_vg = ob_cube.vertex_groups.new(name='spine')
for _i, _w in zip([4, 5, 10, 11, 12, 14, 17, 173, 176, 179, 206, 208, 209, 216, 218, 228, 239], [0.05236, 0.2677, 0.009698, 0.01788, 0.2202, 0.111, 0.06607, 0.1085, 0.07138, 0.02962, 0.02748, 0.1372, 0.04825, 0.2442, 0.06022, 0.04201, 0.01754]): _vg.add([_i], _w, 'REPLACE')
_vg = ob_cube.vertex_groups.new(name='spine.001')
for _i, _w in zip([4, 5, 10, 11, 12, 14, 17, 21, 172, 173, 174, 175, 176, 177, 179, 180, 206, 207, 208, 209, 211, 216, 217, 218, 228, 230, 238, 239, 242], [0.05752, 0.2764, 0.02358, 0.2838, 0.2021, 0.1113, 0.06938, 0.06174, 0.01751, 0.1241, 0.0006156, 0.115, 0.1173, 0.05164, 0.03736, 0.03961, 0.05171, 0.2668, 0.2525, 0.09092, 0.05976, 0.2625, 0.0143, 0.06428, 0.05549, 0.0002111, 0.04394, 0.05145, 0.003637]): _vg.add([_i], _w, 'REPLACE')
_vg = ob_cube.vertex_groups.new(name='spine.002')
for _i, _w in zip([1, 5, 11, 12, 14, 17, 18, 20, 21, 86, 173, 175, 177, 179, 180, 181, 182, 207, 209, 211, 216, 218, 219, 230, 238, 242, 243, 416, 417, 418, 419, 420, 421, 422, 423, 424, 425, 426, 427, 430, 431, 433, 434, 435, 436, 437, 438, 439, 440, 441, 442, 443, 444, 445, 446, 447, 448, 449, 450, 451, 452], [0.007962, 0.08831, 0.1501, 0.006831, 0.06087, 0.3677, 0.002281, 0.05867, 0.454, 0.0692, 0.03924, 0.1035, 0.02809, 0.1516, 0.3777, 0.006298, 0.056, 0.1347, 0.05125, 0.4649, 0.06903, 0.3285, 0.05396, 0.06643, 0.05982, 0.1596, 0.03746, 0.01025, 0.01612, 0.1845, 0.1839, 0.1877, 0.1983, 0.3283, 0.3243, 0.3313, 0.3485, 0.1227, 0.1026, 0.07025, 0.009938, 0.1054, 0.05509, 0.09616, 0.05109, 0.0577, 0.1048, 0.08863, 0.06448, 0.07706, 0.07367, 0.08532, 0.08294, 0.08193, 0.07129, 0.06709, 0.07378, 0.3752, 0.3838, 0.3757, 0.3832]): _vg.add([_i], _w, 'REPLACE')
_vg = ob_cube.vertex_groups.new(name='spine.003')
for _i, _w in zip([17, 86, 168, 181, 218, 219, 224], [0.04281, 0.2497, 0.05225, 0.03419, 0.006479, 0.1145, 0.02107]): _vg.add([_i], _w, 'REPLACE')
_vg = ob_cube.vertex_groups.new(name='spine.004')
for _i, _w in zip([17, 22, 86, 90, 91, 92, 93, 94, 95, 96, 97, 98, 99, 100, 101, 102, 103, 104, 105, 106, 107, 110, 111, 163, 168, 169, 181, 182, 183, 184, 185, 186, 187, 188, 189, 190, 191, 192, 193, 194, 195, 196, 197, 198, 199, 200, 201, 202, 203, 204, 205, 212, 213, 214, 215, 219, 220, 221, 222, 223, 224, 225, 226, 227, 232, 233, 234, 235, 236, 244, 245, 246, 247, 248, 249, 250, 251, 252, 253, 254, 255, 256, 257, 258, 259, 260, 261, 262, 263, 264, 265, 266, 267, 268, 269, 270, 271, 272, 273, 274, 275, 276, 277, 278, 279, 280, 281, 282, 283, 284, 285, 286, 287, 288, 289, 290, 291, 292, 293, 294, 295, 296, 297, 298, 299, 300, 301, 302, 303, 304, 305, 306, 307, 308, 309, 310, 311, 312, 313, 314, 315, 316, 317, 318, 319, 320, 321, 322, 323, 324, 325, 326, 327, 328, 329, 330, 331, 332, 333, 334, 335, 336, 337, 338, 339, 340, 341, 342, 343, 344, 345, 346, 347, 348, 349, 350, 351, 352, 353, 354, 355, 356, 357, 358, 359, 360, 361, 362, 363, 364, 365, 366, 367, 368, 369, 370, 371, 372, 373, 374, 375, 376, 377, 378, 379, 380, 381, 382, 383, 384, 385, 386, 387, 388, 389, 390, 391, 392, 393, 394, 395, 396, 397, 398, 399, 400, 401, 402, 403, 404, 405, 406, 407, 408, 409, 410, 411, 412, 413, 414, 415, 416, 417, 418, 419, 420, 421, 422, 423, 424, 425, 426, 427, 428, 429, 430, 431, 432, 433, 434, 435, 436, 437, 438, 439, 440, 441, 442, 443, 444, 445, 446, 447, 448, 449, 450, 451, 452, 453, 454, 455, 456, 457, 458, 459, 460, 461, 473, 474, 476, 481, 485], [0.01387, 0.7686, 0.143, 0.822, 0.3147, 0.02558, 0.06345, 0.7568, 0.6067, 0.4988, 0.5263, 0.7003, 0.3262, 0.05629, 0.01095, 0.7448, 0.2894, 0.09558, 0.05616, 0.7126, 0.6443, 0.2172, 0.1947, 0.0547, 0.6282, 0.07643, 0.07148, 0.009918, 0.7484, 0.6472, 0.5054, 0.6156, 0.6651, 0.5908, 0.5628, 0.534, 0.3989, 0.1841, 0.3621, 0.5561, 0.5619, 0.8223, 0.6136, 0.6422, 0.7545, 0.2673, 0.7534, 0.2816, 0.4491, 0.7962, 0.6775, 0.4531, 0.7093, 0.673, 0.5907, 0.1192, 0.8092, 0.7438, 0.7282, 0.6714, 0.572, 0.8104, 0.736, 0.774, 0.6749, 0.5169, 0.431, 0.3985, 0.1981, 0.4513, 0.6011, 0.3604, 0.2438, 0.2423, 0.1135, 0.6882, 0.6072, 0.521, 0.4134, 0.7284, 0.7408, 0.7378, 0.748, 0.6886, 0.6583, 0.7013, 0.7086, 0.7195, 0.6537, 0.72, 0.6223, 0.6371, 0.6074, 0.621, 0.6087, 0.6374, 0.647, 0.6465, 0.6054, 0.6381, 0.5686, 0.6113, 0.6484, 0.6649, 0.5707, 0.66, 0.6291, 0.633, 0.6258, 0.6286, 0.6259, 0.6329, 0.6355, 0.6356, 0.6777, 0.6414, 0.5774, 0.6586, 0.5789, 0.6853, 0.512, 0.5049, 0.6343, 0.6251, 0.6266, 0.6349, 0.6395, 0.6183, 0.6192, 0.64, 0.6887, 0.6106, 0.6661, 0.5597, 0.6261, 0.4654, 0.6208, 0.6324, 0.4813, 0.591, 0.5744, 0.246, 0.3152, 0.6195, 0.5339, 0.501, 0.5674, 0.5503, 0.6397, 0.4345, 0.4441, 0.1808, 0.2431, 0.5684, 0.3124, 0.2673, 0.274, 0.3192, 0.3086, 0.2753, 0.2167, 0.228, 0.2021, 0.2108, 0.4373, 0.4642, 0.4141, 0.4634, 0.4385, 0.4155, 0.5873, 0.5739, 0.5921, 0.5732, 0.5404, 0.561, 0.5424, 0.5051, 0.5157, 0.5247, 0.5473, 0.5539, 0.5911, 0.6042, 0.5956, 0.5773, 0.5865, 0.6106, 0.6006, 0.6165, 0.6207, 0.6326, 0.5348, 0.5186, 0.5586, 0.5393, 0.5197, 0.5662, 0.5256, 0.5187, 0.5307, 0.523, 0.5153, 0.5154, 0.5153, 0.5153, 0.5152, 0.5153, 0.5171, 0.5157, 0.5153, 0.5715, 0.5807, 0.6955, 0.5919, 0.6526, 0.6829, 0.5751, 0.7071, 0.4675, 0.4572, 0.5153, 0.5153, 0.5153, 0.5153, 0.5151, 0.5156, 0.5153, 0.5154, 0.7045, 0.661, 0.7074, 0.684, 0.711, 0.6882, 0.7026, 0.6969, 0.7016, 0.6943, 0.6992, 0.6958, 0.1224, 0.1116, 0.02189, 0.02109, 0.02167, 0.0209, 0.008551, 0.008926, 0.008274, 0.006724, 0.0008784, 0.02202, 0.1455, 0.1587, 0.01288, 0.1235, 0.1644, 0.03072, 0.06646, 0.03267, 0.07285, 0.06431, 0.02964, 0.02997, 0.05079, 0.04111, 0.04556, 0.03613, 0.03589, 0.04069, 0.05096, 0.05596, 0.05125, 0.003283, 0.002351, 0.00325, 0.002491, 0.4753, 0.3375, 0.4763, 0.4881, 0.2726, 0.3009, 0.5096, 0.3242, 0.007681, 0.1191, 0.07379, 0.007545, 0.003997, 0.0325]): _vg.add([_i], _w, 'REPLACE')
_vg = ob_cube.vertex_groups.new(name='eAR.l')
for _i, _w in zip([22, 90, 91, 94, 95, 96, 97, 98, 99, 100, 101, 102, 103, 104, 105, 106, 107, 110, 111, 183, 184, 185, 186, 187, 188, 189, 190, 191, 194, 195, 196, 197, 198, 199, 200, 201, 202, 203, 204, 205, 212, 213, 214, 215, 220, 221, 222, 223, 225, 226, 227, 232, 233, 234, 235, 244, 245, 246, 247, 248, 250, 251, 252, 253, 254, 255, 256, 257, 258, 259, 260, 261, 262, 263, 264, 265, 266, 267, 268, 269, 270, 271, 272, 273, 274, 275, 276, 277, 278, 279, 280, 281, 282, 283, 284, 285, 286, 287, 288, 289, 290, 291, 292, 293, 294, 295, 296, 297, 298, 299, 300, 301, 302, 303, 304, 305, 306, 307, 308, 309, 311, 312, 314, 315, 316, 317, 318, 319, 320, 321, 322, 323, 324, 325, 328, 329, 330, 331, 332, 333, 334, 339, 340, 341, 342, 343, 344, 345, 346, 347, 348, 349, 350, 351, 352, 353, 354, 355, 356, 357, 358, 359, 360, 361, 362, 363, 364, 365, 366, 367, 368, 369, 370, 371, 372, 373, 374, 375, 376, 377, 378, 379, 380, 381, 382, 383, 384, 385, 386, 387, 388, 389, 390, 391, 392, 393, 394, 395, 396, 397, 398, 399, 400, 401, 402, 403, 404, 405, 406, 407, 408, 409, 410, 411, 412, 413, 414, 415, 453, 454, 461, 462, 463, 464, 465, 466, 467, 468, 469, 470, 471, 472, 473, 474, 475, 476, 477, 478, 479, 480, 481, 482, 483, 484, 485, 486, 487, 488], [0.01777, 0.1144, 0.04835, 0.2194, 0.2757, 0.375, 0.3416, 0.2868, 0.6441, 0.9337, 0.9649, 0.2099, 0.6955, 0.8978, 0.9406, 0.2683, 0.3479, 0.0376, 0.03999, 0.1729, 0.0456, 0.06511, 0.361, 0.1912, 0.3755, 0.4251, 0.4517, 0.5941, 0.1744, 0.1581, 0.06497, 0.1371, 0.1193, 0.09471, 0.6725, 0.1773, 0.6621, 0.4859, 0.1648, 0.2787, 0.05913, 0.2492, 0.3103, 0.402, 0.1258, 0.02413, 0.2496, 0.3165, 0.07137, 0.1913, 0.1878, 0.2286, 0.05421, 0.5437, 0.5893, 0.06587, 0.2731, 0.605, 0.7465, 0.7511, 0.1188, 0.1429, 0.4267, 0.521, 0.1632, 0.1501, 0.1538, 0.1424, 0.1189, 0.1071, 0.1085, 0.1223, 0.1157, 0.09045, 0.1141, 0.3138, 0.2982, 0.3337, 0.3212, 0.3299, 0.3042, 0.2924, 0.2903, 0.326, 0.2908, 0.3748, 0.3339, 0.2951, 0.2733, 0.3672, 0.272, 0.3095, 0.3054, 0.3142, 0.3116, 0.3134, 0.3072, 0.3039, 0.3031, 0.2421, 0.2703, 0.373, 0.2865, 0.3393, 0.2481, 0.4231, 0.4426, 0.3064, 0.316, 0.311, 0.3022, 0.2984, 0.3221, 0.3197, 0.2994, 0.1039, 0.08718, 0.0941, 0.01576, 0.004837, 0.03223, 0.02854, 0.0412, 0.03773, 0.003367, 0.00549, 0.08617, 0.0755, 0.07207, 0.0794, 0.08378, 0.0876, 0.05647, 0.05399, 0.08339, 0.02219, 0.008104, 0.0102, 0.02406, 0.01883, 0.01019, 0.05706, 0.06214, 0.05308, 0.06215, 0.05691, 0.05322, 0.08175, 0.08003, 0.08206, 0.08062, 0.07736, 0.07887, 0.0762, 0.0713, 0.0722, 0.07304, 0.07645, 0.07744, 0.08332, 0.0842, 0.08362, 0.08299, 0.08251, 0.0843, 0.08314, 0.08456, 0.08566, 0.087, 0.08091, 0.07731, 0.08406, 0.08099, 0.07764, 0.08276, 0.07563, 0.07422, 0.07852, 0.07752, 0.07339, 0.0734, 0.07339, 0.07339, 0.07341, 0.07339, 0.07381, 0.07339, 0.07339, 0.0833, 0.083, 0.2125, 0.365, 0.2393, 0.2658, 0.3278, 0.2234, 0.4653, 0.4961, 0.07339, 0.07338, 0.0734, 0.07339, 0.07335, 0.07345, 0.07338, 0.07341, 0.1116, 0.09821, 0.1092, 0.09959, 0.112, 0.1014, 0.1078, 0.105, 0.1072, 0.1038, 0.1065, 0.1051, 0.008283, 0.02023, 0.9662, 0.9816, 0.9772, 0.9882, 0.9926, 0.9948, 0.9952, 0.9979, 0.9969, 0.9967, 0.999, 0.9999, 0.8591, 0.9154, 0.9803, 0.9662, 0.9867, 0.9904, 0.9989, 0.9997, 0.9683, 0.9796, 0.983, 0.9868, 0.9515, 0.9715, 0.9915, 0.9922]): _vg.add([_i], _w, 'REPLACE')
_vg = ob_cube.vertex_groups.new(name='eAR.r')
_vg = ob_cube.vertex_groups.new(name='shoulder.L')
for _i, _w in zip([11, 20, 21, 22, 86, 87, 89, 90, 91, 92, 93, 95, 96, 97, 102, 109, 110, 111, 115, 120, 121, 122, 161, 162, 163, 164, 168, 169, 170, 175, 180, 181, 182, 183, 184, 185, 187, 192, 193, 194, 195, 196, 197, 198, 199, 200, 201, 202, 203, 205, 207, 211, 212, 213, 219, 220, 221, 224, 225, 226, 231, 232, 233, 236, 242, 243, 244, 245, 249, 250, 251, 252, 253, 254, 255, 256, 257, 258, 259, 260, 261, 262, 263, 264, 265, 266, 267, 268, 269, 270, 271, 272, 273, 274, 275, 276, 277, 278, 279, 280, 281, 282, 283, 284, 285, 286, 287, 288, 289, 290, 291, 292, 293, 294, 295, 296, 297, 298, 299, 300, 301, 302, 303, 304, 305, 306, 307, 308, 309, 310, 311, 312, 313, 314, 315, 316, 317, 318, 319, 320, 321, 322, 323, 324, 325, 326, 327, 328, 329, 330, 331, 332, 333, 334, 335, 336, 337, 338, 339, 340, 341, 342, 343, 344, 345, 346, 347, 348, 349, 350, 351, 352, 353, 354, 355, 356, 357, 358, 359, 360, 361, 362, 363, 364, 365, 366, 367, 368, 369, 370, 371, 372, 373, 374, 375, 376, 377, 378, 379, 380, 381, 382, 383, 384, 385, 386, 387, 388, 389, 390, 391, 392, 393, 394, 395, 396, 397, 398, 399, 400, 401, 402, 403, 404, 405, 406, 407, 408, 409, 410, 411, 412, 413, 414, 415, 416, 417, 418, 419, 420, 421, 422, 423, 424, 425, 426, 427, 428, 429, 430, 431, 432, 433, 434, 435, 436, 437, 438, 439, 440, 441, 442, 443, 444, 445, 446, 447, 448, 449, 450, 451, 452, 453, 454, 455, 456, 457, 458, 459, 460], [0.04882, 0.01665, 0.1709, 0.08313, 0.04111, 0.037, 0.07153, 0.01706, 0.4429, 0.1488, 0.4338, 0.0777, 0.08462, 0.09348, 0.01284, 0.08468, 0.5433, 0.4869, 0.01659, 0.01432, 0.1222, 0.007646, 0.002911, 0.09742, 0.515, 0.3068, 0.1117, 0.4913, 0.1178, 0.01565, 0.1044, 0.0606, 0.6172, 0.04433, 0.1832, 0.3174, 0.1022, 0.6203, 0.3574, 0.1792, 0.2004, 0.05483, 0.1682, 0.1717, 0.08987, 0.03079, 0.04584, 0.02903, 0.03485, 0.002897, 0.03492, 0.1386, 0.3482, 0.007839, 0.05127, 0.02189, 0.1077, 0.17, 0.06251, 0.05053, 0.05088, 0.06107, 0.2828, 0.4601, 0.06419, 0.2616, 0.3561, 0.08984, 0.6381, 0.1239, 0.1809, 0.01591, 0.04284, 0.07538, 0.07531, 0.07505, 0.07526, 0.1344, 0.1652, 0.13, 0.117, 0.1124, 0.1714, 0.1129, 0.04036, 0.04143, 0.03325, 0.0316, 0.03681, 0.03249, 0.03557, 0.0393, 0.04711, 0.05034, 0.02998, 0.02721, 0.02969, 0.03711, 0.03782, 0.04593, 0.03671, 0.03706, 0.03485, 0.03443, 0.03582, 0.03471, 0.03562, 0.03655, 0.0565, 0.06259, 0.01994, 0.02722, 0.05802, 0.04365, 0.04195, 0.02407, 0.03375, 0.03323, 0.03822, 0.03881, 0.03764, 0.03423, 0.03627, 0.03559, 0.1419, 0.2124, 0.1628, 0.2472, 0.2024, 0.2848, 0.2069, 0.1992, 0.2764, 0.2244, 0.2354, 0.5124, 0.4028, 0.2016, 0.2496, 0.273, 0.2457, 0.2363, 0.1841, 0.3579, 0.317, 0.5161, 0.4456, 0.2252, 0.449, 0.4797, 0.4826, 0.4423, 0.4464, 0.4714, 0.4842, 0.4715, 0.4995, 0.4906, 0.3487, 0.3239, 0.3656, 0.3222, 0.3387, 0.362, 0.2228, 0.2342, 0.2208, 0.232, 0.2558, 0.2426, 0.2579, 0.284, 0.2785, 0.2737, 0.2577, 0.2507, 0.2139, 0.2057, 0.2125, 0.224, 0.2203, 0.2031, 0.2115, 0.2, 0.1948, 0.1867, 0.2507, 0.2635, 0.2336, 0.2507, 0.2661, 0.2305, 0.2665, 0.2725, 0.2593, 0.2652, 0.2754, 0.2754, 0.2754, 0.2754, 0.2755, 0.2754, 0.2738, 0.2752, 0.2754, 0.2254, 0.2204, 0.06461, 0.01058, 0.07669, 0.02181, 0.06912, 0.04717, 0.04532, 0.016, 0.2754, 0.2755, 0.2754, 0.2754, 0.2756, 0.2752, 0.2755, 0.2753, 0.1264, 0.1664, 0.1244, 0.1462, 0.1205, 0.1432, 0.1287, 0.1346, 0.1294, 0.1367, 0.1323, 0.1356, 0.5463, 0.5659, 0.5011, 0.5022, 0.4989, 0.4917, 0.4086, 0.4113, 0.4066, 0.3956, 0.5403, 0.5601, 0.5343, 0.5284, 0.6476, 0.5722, 0.5959, 0.5556, 0.5774, 0.5505, 0.5627, 0.5906, 0.5596, 0.5748, 0.5967, 0.5826, 0.5813, 0.5734, 0.5768, 0.5674, 0.5725, 0.5621, 0.5603, 0.3716, 0.365, 0.3713, 0.366, 0.308, 0.4096, 0.278, 0.2731, 0.4219, 0.4008, 0.2663, 0.389]): _vg.add([_i], _w, 'REPLACE')
_vg = ob_cube.vertex_groups.new(name='upper_arm.L')
for _i, _w in zip([19, 20, 87, 88, 89, 91, 92, 93, 96, 97, 108, 109, 110, 111, 112, 113, 114, 115, 116, 117, 118, 119, 120, 121, 122, 123, 124, 125, 126, 127, 128, 129, 130, 131, 156, 157, 158, 159, 160, 161, 162, 163, 164, 165, 166, 167, 169, 170, 171, 182, 184, 185, 192, 193, 194, 195, 197, 198, 212, 233, 236, 242, 243, 244, 249, 250, 251, 306, 316, 319, 320, 321, 322, 324, 325, 329, 331, 332, 333, 339, 340, 341, 342, 343, 344, 346, 349, 350, 351, 352, 353, 354, 355, 356, 367, 368, 370, 371, 373, 374, 375, 376, 377, 378, 379, 380, 381, 382, 383, 384, 385, 396, 397, 398, 399, 400, 401, 402, 403, 432, 454], [0.05959, 0.05258, 0.0623, 0.8269, 0.6534, 0.1143, 0.7803, 0.4422, 0.007774, 0.000318, 0.3019, 0.254, 0.156, 0.2368, 0.9765, 0.8981, 0.8905, 0.8629, 0.8696, 0.5285, 0.8422, 0.5223, 0.9253, 0.8216, 0.9565, 0.989, 0.8873, 0.5076, 0.05005, 0.05836, 0.09846, 0.1102, 0.06206, 0.09711, 0.9408, 0.9024, 0.9669, 0.9895, 0.9738, 0.9177, 0.8115, 0.3093, 0.5584, 0.9833, 0.9956, 0.9938, 0.2347, 0.7806, 0.9591, 0.03593, 0.009062, 0.03947, 0.05157, 0.04242, 0.06796, 0.05577, 0.03777, 0.006157, 0.02065, 0.05519, 0.09679, 0.02457, 0.104, 0.07532, 0.1206, 0.002336, 0.02834, 0.002038, 5.336e-05, 0.004113, 0.01343, 0.004767, 0.0004613, 0.01597, 0.03301, 0.002854, 0.0001938, 0.003062, 0.0003359, 0.01407, 0.01196, 0.01211, 0.01195, 0.01479, 0.01228, 0.0006235, 0.003886, 0.001856, 0.00436, 0.008127, 0.007281, 0.006739, 0.005152, 0.003537, 0.004157, 0.007716, 0.003338, 0.006427, 0.005558, 0.006405, 0.004758, 0.005834, 0.006846, 0.006836, 0.006846, 0.006846, 0.00685, 0.006846, 0.006618, 0.006808, 0.006846, 0.006847, 0.00685, 0.006842, 0.006844, 0.006869, 0.006813, 0.006851, 0.006833, 0.0003185, 0.002006]): _vg.add([_i], _w, 'REPLACE')
_vg = ob_cube.vertex_groups.new(name='forearm.L')
for _i, _w in zip([113, 114, 116, 117, 118, 119, 120, 124, 125, 126, 127, 128, 129, 130, 131, 132, 133, 134, 135, 136, 137, 138, 139, 140, 141, 142, 143, 145, 146, 147, 148, 156, 157, 160, 161], [0.09035, 0.09578, 0.1301, 0.4709, 0.1568, 0.4767, 0.001107, 0.1123, 0.4913, 0.9443, 0.9392, 0.9009, 0.8879, 0.937, 0.8962, 0.9504, 0.9779, 0.9841, 0.9734, 0.9872, 0.9377, 0.1736, 0.8221, 0.9251, 0.789, 0.9365, 0.2172, 0.05813, 0.08097, 0.05858, 0.07887, 0.0002947, 0.09027, 9.778e-05, 0.00458]): _vg.add([_i], _w, 'REPLACE')
_vg = ob_cube.vertex_groups.new(name='hand.L')
for _i, _w in zip([132, 137, 138, 139, 140, 141, 142, 143, 144, 145, 146, 147, 148, 149, 150, 151, 152, 153, 154, 155], [0.03722, 0.05009, 0.8262, 0.1775, 0.07435, 0.2103, 0.06318, 0.7822, 0.9826, 0.9418, 0.919, 0.9414, 0.9211, 0.982, 0.9975, 0.9944, 0.992, 0.9983, 0.993, 0.998]): _vg.add([_i], _w, 'REPLACE')
_vg = ob_cube.vertex_groups.new(name='breast.L')
for _i, _w in zip([1, 3, 5, 6, 8, 9, 11, 12, 13, 14, 17, 18, 19, 20, 21, 22, 65, 66, 67, 86, 87, 88, 89, 91, 93, 108, 109, 110, 111, 115, 121, 158, 162, 163, 164, 168, 169, 170, 173, 175, 176, 177, 179, 180, 181, 182, 184, 192, 193, 196, 197, 199, 207, 208, 209, 211, 216, 218, 219, 221, 224, 225, 228, 230, 231, 233, 236, 238, 239, 240, 242, 243, 249, 250, 416, 417, 418, 419, 420, 421, 422, 423, 424, 425, 426, 427, 430, 431, 432, 433, 434, 435, 436, 437, 438, 439, 440, 441, 442, 443, 444, 445, 446, 447, 448, 449, 450, 451, 452], [0.1801, 0.1816, 0.1097, 0.05779, 0.1908, 0.05759, 0.07394, 0.0484, 0.05833, 0.02853, 0.3046, 0.6907, 0.6798, 0.6102, 0.1112, 0.06991, 0.01546, 0.0143, 0.01139, 0.4341, 0.8513, 0.1509, 0.2408, 0.06994, 0.02483, 0.6497, 0.5889, 0.0003244, 0.01128, 0.08385, 0.005623, 0.004349, 0.06483, 0.08708, 0.0907, 0.1477, 0.1767, 0.07346, 0.1612, 0.1177, 0.06, 0.04605, 0.5692, 0.253, 0.7538, 0.1741, 0.07314, 0.03484, 0.1766, 0.01958, 0.01198, 0.01881, 0.08418, 0.05198, 0.02947, 0.1401, 0.1163, 0.3677, 0.6089, 0.06923, 0.1587, 0.01622, 0.1759, 0.6626, 0.858, 0.0776, 0.2072, 0.1554, 0.06397, 0.05775, 0.4964, 0.5148, 0.06951, 0.02026, 0.001093, 0.007492, 0.03243, 0.03382, 0.03192, 0.0302, 0.0172, 0.01767, 0.01685, 0.01499, 0.062, 0.05132, 0.06965, 0.006525, 0.002603, 0.04193, 0.02996, 0.03261, 0.01877, 0.03994, 0.04547, 0.05067, 0.04988, 0.04854, 0.04495, 0.04663, 0.04847, 0.03921, 0.0367, 0.02666, 0.02885, 0.01105, 0.009953, 0.01101, 0.01012]): _vg.add([_i], _w, 'REPLACE')
_vg = ob_cube.vertex_groups.new(name='shoulder.R')
for _i, _w in zip([21, 182, 185, 192, 211, 212, 258, 259, 260, 261, 262, 263, 264, 305, 306, 307, 308, 309, 310, 311, 312, 313, 314, 315, 316, 317, 318, 319, 320, 321, 322, 323, 324, 325, 326, 327, 328, 329, 330, 331, 332, 333, 334, 335, 336, 337, 338, 339, 340, 341, 342, 343, 344, 345, 346, 347, 348, 349, 350, 351, 352, 353, 354, 355, 356, 357, 358, 359, 360, 361, 362, 363, 364, 365, 366, 367, 368, 369, 370, 371, 372, 373, 374, 375, 376, 377, 378, 379, 380, 381, 382, 383, 384, 385, 386, 387, 396, 397, 398, 399, 400, 401, 402, 403, 404, 405, 406, 407, 408, 409, 410, 411, 412, 413, 414, 415, 416, 417, 418, 419, 420, 421, 422, 423, 424, 425, 426, 427, 428, 429, 430, 431, 432, 433, 434, 435, 436, 437, 438, 439, 440, 441, 442, 443, 444, 445, 446, 447, 448, 449, 450, 451, 452, 453, 454, 455, 456, 457, 458, 459, 460], [0.04639, 0.04068, 0.02827, 0.05685, 0.01032, 0.0754, 0.008104, 0.01658, 0.01732, 0.004459, 0.008105, 0.05243, 0.008894, 0.02377, 0.04351, 0.0412, 0.1335, 0.1241, 0.207, 0.1045, 0.1044, 0.1941, 0.1085, 0.1147, 0.1469, 0.2163, 0.0545, 0.09956, 0.1063, 0.06101, 0.09001, 0.05436, 0.08965, 0.1257, 0.2187, 0.2478, 0.0856, 0.1428, 0.1634, 0.1509, 0.143, 0.1562, 0.1644, 0.2225, 0.2272, 0.2173, 0.2201, 0.09893, 0.09511, 0.1095, 0.09836, 0.1103, 0.1123, 0.06815, 0.06982, 0.06486, 0.07303, 0.08194, 0.07442, 0.07801, 0.091, 0.08536, 0.08039, 0.07192, 0.07303, 0.07467, 0.06979, 0.07084, 0.07684, 0.07172, 0.06566, 0.06695, 0.0628, 0.06393, 0.05973, 0.09074, 0.09519, 0.08391, 0.08592, 0.09078, 0.08099, 0.08624, 0.08775, 0.08677, 0.08864, 0.08851, 0.08849, 0.08851, 0.08851, 0.08853, 0.0885, 0.08813, 0.08838, 0.0885, 0.08143, 0.07805, 0.08851, 0.08851, 0.0885, 0.0885, 0.08855, 0.08845, 0.08851, 0.08848, 0.01274, 0.03203, 0.01693, 0.03309, 0.01306, 0.02728, 0.01864, 0.02223, 0.0198, 0.02506, 0.02013, 0.02198, 0.2365, 0.2201, 0.195, 0.1936, 0.1944, 0.1927, 0.1592, 0.1602, 0.1584, 0.1542, 0.1848, 0.2017, 0.2319, 0.2269, 0.1321, 0.2032, 0.142, 0.2099, 0.2211, 0.2316, 0.2415, 0.1999, 0.2041, 0.2006, 0.1951, 0.2018, 0.2073, 0.2063, 0.204, 0.2195, 0.2214, 0.2386, 0.237, 0.1448, 0.1423, 0.1448, 0.1427, 0.1594, 0.1714, 0.2032, 0.1958, 0.2462, 0.2418, 0.1768, 0.2282]): _vg.add([_i], _w, 'REPLACE')
_vg = ob_cube.vertex_groups.new(name='upper_arm.R')
_vg = ob_cube.vertex_groups.new(name='forearm.R')
_vg = ob_cube.vertex_groups.new(name='hand.R')
_vg = ob_cube.vertex_groups.new(name='breast.R')
for _i, _w in zip([450], [0.001636]): _vg.add([_i], _w, 'REPLACE')
_vg = ob_cube.vertex_groups.new(name='pelvis.L')
for _i, _w in zip([0, 1, 2, 3, 4, 5, 6, 7, 8, 9, 10, 11, 12, 13, 14, 15, 16, 17, 18, 19, 20, 21, 23, 24, 26, 27, 28, 64, 65, 66, 67, 68, 109, 172, 173, 174, 175, 176, 177, 178, 179, 180, 206, 207, 208, 209, 210, 211, 216, 217, 218, 228, 229, 230, 237, 238, 239, 240, 241, 242], [0.2359, 0.4888, 0.1538, 0.5168, 0.7138, 0.196, 0.2574, 0.205, 0.486, 0.2457, 0.5644, 0.3074, 0.4025, 0.1632, 0.4931, 0.435, 0.08581, 0.07779, 0.1554, 0.1445, 0.1552, 0.09871, 0.02104, 0.02604, 0.08643, 0.05754, 0.009583, 0.08484, 0.139, 0.09559, 0.141, 0.06198, 0.001455, 0.7284, 0.4675, 0.6715, 0.4943, 0.5798, 0.6241, 0.757, 0.1188, 0.1318, 0.7418, 0.3466, 0.4282, 0.5915, 0.7241, 0.1083, 0.2444, 0.6613, 0.08911, 0.55, 0.5646, 0.1445, 0.5987, 0.5375, 0.5603, 0.5437, 0.6092, 0.1508]): _vg.add([_i], _w, 'REPLACE')
_vg = ob_cube.vertex_groups.new(name='thigh.L')
for _i, _w in zip([0, 1, 2, 3, 4, 5, 6, 7, 8, 9, 10, 11, 12, 13, 14, 15, 16, 18, 19, 20, 23, 24, 25, 26, 27, 28, 29, 30, 31, 32, 33, 34, 35, 36, 37, 38, 39, 40, 41, 42, 43, 64, 65, 66, 67, 68, 69, 70, 71, 72, 73, 74, 75, 172, 173, 174, 175, 176, 177, 178, 179, 180, 206, 207, 208, 209, 210, 216, 217, 228, 229, 230, 237, 238, 239, 240, 241, 242], [0.7188, 0.2479, 0.8268, 0.2401, 0.08369, 0.01889, 0.645, 0.7738, 0.2838, 0.6598, 0.09172, 0.05539, 0.06996, 0.7631, 0.08531, 0.02309, 0.8834, 0.06856, 0.07598, 0.06706, 0.9539, 0.9495, 0.9724, 0.8809, 0.9186, 0.9687, 0.9875, 0.9925, 0.9889, 0.9861, 1.002, 0.9809, 0.9622, 0.8155, 0.8372, 0.9662, 0.09242, 0.6871, 0.06324, 0.9091, 0.1609, 0.8933, 0.8087, 0.8626, 0.8076, 0.9233, 0.9829, 0.9896, 0.8305, 0.9764, 0.1535, 0.865, 0.06099, 0.1711, 0.07657, 0.1834, 0.09187, 0.1398, 0.171, 0.1397, 0.00575, 0.01362, 0.1012, 0.06273, 0.08463, 0.1033, 0.05674, 0.0351, 0.1109, 0.1352, 0.3404, 0.03892, 0.3428, 0.147, 0.2705, 0.3144, 0.3335, 0.04201]): _vg.add([_i], _w, 'REPLACE')
_vg = ob_cube.vertex_groups.new(name='shin.L')
for _i, _w in zip([35, 36, 37, 38, 39, 40, 41, 42, 43, 44, 45, 46, 47, 48, 49, 50, 51, 52, 53, 71, 73, 74, 75, 76, 77, 78, 79, 80], [0.02482, 0.1848, 0.1622, 0.01175, 0.9069, 0.3121, 0.936, 0.09047, 0.8387, 0.9173, 0.9042, 0.972, 0.9628, 0.1012, 0.06382, 0.4721, 0.1755, 0.1178, 0.06315, 0.1691, 0.8428, 0.1342, 0.9385, 0.9283, 0.9749, 0.002803, 0.4434, 0.1111]): _vg.add([_i], _w, 'REPLACE')
_vg = ob_cube.vertex_groups.new(name='foot.L')
for _i, _w in zip([44, 45, 48, 49, 50, 51, 52, 53, 54, 55, 56, 57, 58, 59, 76, 78, 79, 80, 81, 82], [0.07593, 0.07916, 0.802, 0.7146, 0.4929, 0.219, 0.8182, 0.8709, 0.9399, 0.9093, 0.09476, 0.07279, 0.06316, 0.05415, 0.05626, 0.1337, 0.4299, 0.8305, 0.9585, 0.009925]): _vg.add([_i], _w, 'REPLACE')
_vg = ob_cube.vertex_groups.new(name='toe.L')
for _i, _w in zip([52, 53, 54, 55, 56, 57, 58, 59, 60, 61, 62, 63, 80, 82, 83, 84, 85], [0.06113, 0.05672, 0.05188, 0.06794, 0.8951, 0.9235, 0.9374, 0.944, 0.9868, 0.9908, 0.992, 0.9942, 0.05521, 0.9668, 0.9905, 0.9996, 1.0]): _vg.add([_i], _w, 'REPLACE')
_vg = ob_cube.vertex_groups.new(name='heel.02.L')
for _i, _w in zip([48, 49, 50, 51, 78, 79], [0.09289, 0.2157, 0.01897, 0.6044, 0.8389, 0.1265]): _vg.add([_i], _w, 'REPLACE')
_vg = ob_cube.vertex_groups.new(name='pelvis.R')
for _i, _w in zip([4, 10, 14, 15, 174, 177, 178, 206, 209, 210, 217, 229, 241], [0.06795, 0.2304, 0.07015, 0.5111, 0.06416, 0.003673, 0.0874, 0.03995, 0.04927, 0.2036, 0.1297, 0.01014, 0.03375]): _vg.add([_i], _w, 'REPLACE')
_vg = ob_cube.vertex_groups.new(name='thigh.R')
_vg = ob_cube.vertex_groups.new(name='shin.R')
_vg = ob_cube.vertex_groups.new(name='foot.R')
_vg = ob_cube.vertex_groups.new(name='toe.R')
_vg = ob_cube.vertex_groups.new(name='heel.02.R')
_vg = ob_cube.vertex_groups.new(name='TIE')
_vg.add([418, 419, 420, 421, 422, 423, 424, 425, 427, 433, 435, 438, 439, 449, 450, 451, 452], 1.0, 'REPLACE')
_m = ob_cube.modifiers.new('Mirror', 'MIRROR')
_m.use_clip = True
_m = ob_cube.modifiers.new('Subdivision', 'SUBSURF')
_m.uv_smooth = 'PRESERVE_CORNERS'
_m.levels = 2
_m = ob_cube.modifiers.new('Armature', 'ARMATURE')
_m.object = ob_metarig
ob_metarig.location = (0.0, 0.0, -6.293)
ob_metarig.scale = (7.128, 7.128, 7.128)
ob_metarig.show_in_front = True
ob_metarig.lineart.crease_threshold = 0.0

# ---- collection membership
col_collection.objects.link(ob_light)
col_collection.objects.link(ob_camera)
col_collection.objects.link(ob_cube)
col_collection.objects.link(ob_metarig)

# ---- scene / render settings (as saved in the file)
scene.camera = ob_camera
scene.frame_start = 1; scene.frame_end = 50; scene.frame_set(48)
scene.render.engine = 'BLENDER_EEVEE_NEXT'
scene.cycles.use_denoising = False
scene.cycles.samples = 128
scene.cycles.sampling_pattern = 'TABULATED_SOBOL'
scene.cycles.use_adaptive_sampling = False
scene.cycles.use_light_tree = False
scene.view_settings.view_transform = 'Filmic'
bpy.context.view_layer.update()
